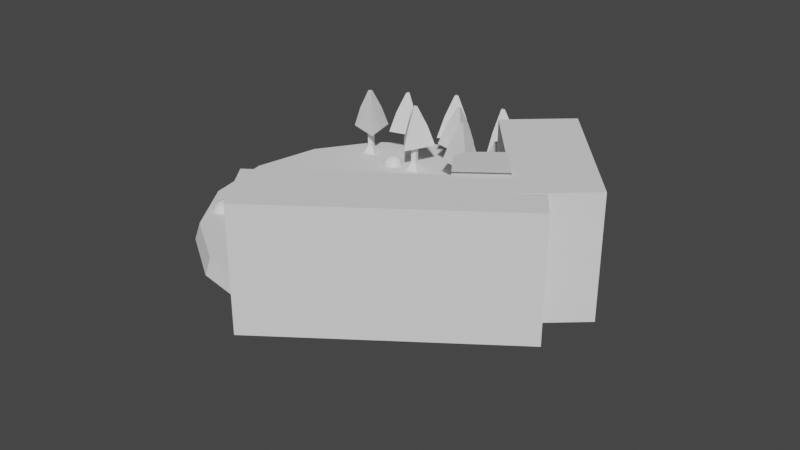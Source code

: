 # Source: stage.blend  (saved by Blender 3.4.6; exported with 4.5.12 LTS)
import bpy
from mathutils import Matrix  # noqa: F401  (used for matrix-valued properties, if any)

bpy.ops.wm.read_factory_settings(use_empty=True)
scene = bpy.context.scene
scene.name = 'Scene'

# ---- collections
col_collection = bpy.data.collections.new('Collection'); scene.collection.children.link(col_collection)
col_environment = bpy.data.collections.new('Environment'); scene.collection.children.link(col_environment)

# ---- materials (node trees are filled in below, after node groups)
mat_material = bpy.data.materials.new('Material')
mat_material.alpha_threshold = 0.0
mat_material.use_transparent_shadow = False
mat_material.roughness = 0.5
mat_material.line_color = (0.0, 0.0, 0.0, 1.0)

# ---- material node trees
mat_material.use_nodes = True; mat_material.node_tree.nodes.clear()
_N = mat_material.node_tree.nodes; _L = mat_material.node_tree.links
n0 = _N.new('ShaderNodeOutputMaterial'); n0.name = 'Material Output'; n0.location = (300, 300)
n1 = _N.new('ShaderNodeBsdfPrincipled'); n1.name = 'Principled BSDF'; n1.location = (10, 300)
n1.distribution = 'GGX'
n1.subsurface_method = 'RANDOM_WALK_SKIN'
n1.inputs[3].default_value = 1.45
n1.inputs[27].default_value = (0.0, 0.0, 0.0, 1.0)
n1.inputs[28].default_value = 1.0
_L.new(n1.outputs[0], n0.inputs[0])
n0.is_active_output = True

# ---- world
world_world = bpy.data.worlds.new('World'); scene.world = world_world
world_world.use_nodes = True; world_world.node_tree.nodes.clear()
_N = world_world.node_tree.nodes; _L = world_world.node_tree.links
n0 = _N.new('ShaderNodeOutputWorld'); n0.name = 'World Output'; n0.location = (300, 300)
n1 = _N.new('ShaderNodeBackground'); n1.name = 'Background'; n1.location = (10, 300)
n1.inputs[0].default_value = (0.05088, 0.05088, 0.05088, 1.0)
_L.new(n1.outputs[0], n0.inputs[0])
n0.is_active_output = True
world_world.color = (0.05088, 0.05088, 0.05088)
world_world.use_sun_shadow = False
world_world.sun_shadow_jitter_overblur = 0.0

# ---- meshes
me_suzanne = bpy.data.meshes.new('Suzanne')
me_suzanne.from_pydata([(0.1829, -0.32, 3.971), (0.209, -0.2874, 3.942), (0.2286, -0.2417, 3.925), (0.147, -0.258, 3.893), (0.147, -0.3005, 3.915), (0.147, -0.3266, 3.958), (0.1143, -0.3331, 3.971), (0.08491, -0.3102, 3.942), (0.06532, -0.2711, 3.925), (0.03266, -0.2743, 4.004), (0.05878, -0.3102, 4.004), (0.1012, -0.3331, 4.004), (0.1143, -0.3331, 4.039), (0.08491, -0.3102, 4.066), (0.06532, -0.2711, 4.085), (0.147, -0.258, 4.118), (0.147, -0.3005, 4.092), (0.147, -0.3266, 4.053), (0.1829, -0.32, 4.039), (0.209, -0.2874, 4.066), (0.2286, -0.2417, 4.085), (0.2613, -0.2351, 4.004), (0.2351, -0.2809, 4.004), (0.1959, -0.3168, 4.004), (0.1992, -0.3233, 4.004), (0.1861, -0.3266, 4.043), (0.147, -0.3364, 4.059), (0.111, -0.3429, 4.043), (0.09471, -0.3429, 4.004), (0.111, -0.3429, 3.968), (0.147, -0.3462, 4.004), (0.147, -0.3364, 3.951), (0.1861, -0.3266, 3.968), (0.0, -0.3102, 4.082), (0.0, -0.3429, 4.049), (0.0, -0.307, 3.618), (0.0, -0.3266, 3.768), (0.0, -0.3331, 3.824), (0.0, -0.3005, 3.579), (0.0, -0.2515, 4.072), (0.0, -0.2384, 4.141), (0.0, 0.2286, 4.278), (0.0, 0.356, 4.137), (0.0, 0.3462, 3.932), (0.0, 0.147, 3.742), (0.08491, -0.2351, 3.824), (0.1306, -0.2384, 3.719), (0.147, -0.2384, 3.612), (0.1535, -0.2221, 3.53), (0.1372, -0.2188, 3.507), (0.07511, -0.2319, 3.497), (0.0, -0.2417, 3.491), (0.1829, -0.2221, 3.844), (0.2645, -0.2253, 3.886), (0.3462, -0.1861, 3.964), (0.3592, -0.2482, 4.082), (0.2972, -0.2613, 4.105), (0.2057, -0.2874, 4.154), (0.1339, -0.307, 4.219), (0.06532, -0.3168, 4.203), (0.02613, -0.3135, 4.108), (0.06858, -0.3233, 4.075), (0.05225, -0.32, 4.03), (0.08491, -0.3102, 3.942), (0.1568, -0.2939, 3.909), (0.2057, -0.2809, 3.928), (0.2613, -0.2711, 3.981), (0.2678, -0.2711, 4.026), (0.2515, -0.2776, 4.059), (0.1796, -0.3005, 4.085), (0.1045, -0.3168, 4.098), (0.0, -0.307, 3.582), (0.04572, -0.307, 3.602), (0.04899, -0.2972, 3.553), (0.02613, -0.2907, 3.533), (0.0, -0.2874, 3.53), (0.0, -0.3135, 3.821), (0.0, -0.3102, 3.844), (0.04246, -0.3102, 3.84), (0.05225, -0.3135, 3.808), (0.03592, -0.3102, 3.781), (0.1666, -0.2809, 3.883), (0.258, -0.2613, 3.925), (0.3037, -0.2515, 3.987), (0.3102, -0.2743, 4.059), (0.2874, -0.3037, 4.075), (0.1829, -0.3331, 4.131), (0.1306, -0.3494, 4.17), (0.08491, -0.356, 4.16), (0.04246, -0.3527, 4.082), (0.05225, -0.3396, 3.86), (0.08818, -0.2972, 3.716), (0.1045, -0.2874, 3.608), (0.111, -0.2776, 3.559), (0.09797, -0.2645, 3.52), (0.06858, -0.2645, 3.514), (0.0, -0.2678, 3.507), (0.0, -0.3037, 3.922), (0.0, -0.32, 3.991), (0.1372, -0.3102, 4.102), (0.06858, -0.3135, 3.961), (0.05552, -0.3168, 3.991), (0.04899, -0.307, 3.615), (0.03266, -0.3135, 3.716), (0.0, -0.3135, 3.716), (0.0, -0.3102, 3.765), (0.03919, -0.3266, 3.788), (0.05552, -0.3331, 3.808), (0.04572, -0.3266, 3.847), (0.01633, -0.3266, 3.85), (0.0, -0.3462, 3.817), (0.01959, -0.3396, 3.84), (0.03919, -0.3396, 3.837), (0.04572, -0.3462, 3.808), (0.03266, -0.3364, 3.798), (0.0, -0.3364, 3.781), (0.1078, -0.2319, 3.772), (0.06858, -0.2972, 3.801), (0.07511, -0.2972, 3.772), (0.09797, -0.2319, 3.798), (0.0, -0.2874, 3.537), (0.01959, -0.2874, 3.54), (0.03919, -0.2972, 3.559), (0.03919, -0.3037, 3.592), (0.0, -0.2743, 3.576), (0.03919, -0.2776, 3.589), (0.03919, -0.2678, 3.563), (0.01959, -0.2645, 3.546), (0.0, -0.2645, 3.543), (0.07185, -0.3266, 3.994), (0.07838, -0.3233, 3.968), (0.1404, -0.3168, 4.082), (0.1143, -0.3233, 4.079), (0.1764, -0.3233, 4.069), (0.2351, -0.2907, 4.049), (0.2449, -0.2874, 4.023), (0.2417, -0.2841, 3.984), (0.1992, -0.3005, 3.945), (0.1568, -0.3102, 3.928), (0.09471, -0.3266, 3.948), (0.07511, -0.3266, 4.026), (0.08818, -0.3266, 4.059), (0.09797, -0.3168, 4.053), (0.08164, -0.3168, 4.026), (0.1012, -0.3168, 3.955), (0.1568, -0.3037, 3.938), (0.1927, -0.2939, 3.951), (0.2286, -0.2809, 3.991), (0.2319, -0.2809, 4.02), (0.2221, -0.2841, 4.043), (0.1731, -0.3135, 4.066), (0.1176, -0.32, 4.069), (0.1404, -0.3135, 4.072), (0.08491, -0.3135, 3.974), (0.08164, -0.3135, 3.997), (0.04572, -0.2547, 4.095), (0.08164, -0.258, 4.18), (0.1404, -0.2482, 4.19), (0.2025, -0.2319, 4.134), (0.2841, -0.2057, 4.092), (0.3331, -0.1927, 4.072), (0.3233, -0.1568, 3.971), (0.2515, -0.1731, 3.902), (0.1829, -0.1959, 3.863), (0.0, -0.1208, 4.278), (0.0, 0.03266, 4.314), (0.0, 0.2809, 3.821), (0.0, -0.07838, 3.71), (0.0, -0.1927, 3.494), (0.0, -0.1437, 3.566), (0.0, -0.1339, 3.664), (0.0, -0.1176, 3.7), (0.356, -0.02286, 4.0), (0.3592, 0.01959, 4.036), (0.3233, 0.1829, 4.013), (0.1927, 0.2939, 4.085), (0.307, -0.02939, 3.883), (0.2482, 0.06858, 3.85), (0.2678, 0.1796, 3.899), (0.1404, 0.2776, 3.925), (0.09797, -0.1698, 3.755), (0.07511, -0.1078, 3.729), (0.1208, -0.16, 3.605), (0.1045, -0.1633, 3.693), (0.1372, -0.1666, 3.52), (0.05878, -0.1535, 3.586), (0.05225, -0.1502, 3.677), (0.06858, -0.1829, 3.507), (0.09144, -0.1796, 3.785), (0.08818, -0.1959, 3.808), (0.08491, -0.209, 3.83), (0.08818, -0.06858, 3.739), (0.1241, 0.111, 3.772), (0.1437, 0.2253, 3.84), (0.1894, 0.16, 4.265), (0.1894, 0.02939, 4.291), (0.1894, -0.09797, 4.258), (0.1927, -0.1796, 4.121), (0.3037, -0.1404, 4.072), (0.2645, -0.1176, 4.092), (0.2678, -0.02286, 4.196), (0.3331, -0.05225, 4.137), (0.3331, 0.04899, 4.16), (0.2678, 0.08164, 4.216), (0.2678, 0.1861, 4.186), (0.3331, 0.1502, 4.128), (0.258, 0.2449, 4.039), (0.2025, 0.2286, 3.912), (0.3429, 0.08491, 4.039), (0.1698, -0.06205, 3.83), (0.1796, 0.08818, 3.821), (0.3723, 0.09797, 4.072), (0.3233, 0.05225, 3.844), (0.4343, 0.1372, 3.86), (0.5356, 0.1796, 3.925), (0.565, 0.1764, 4.036), (0.516, 0.1764, 4.115), (0.4278, 0.1306, 4.102), (0.4246, 0.1208, 4.075), (0.4964, 0.1633, 4.085), (0.5291, 0.1698, 4.023), (0.5062, 0.1698, 3.935), (0.4311, 0.1274, 3.886), (0.3462, 0.05552, 3.873), (0.3854, 0.09144, 4.053), (0.3952, 0.1208, 4.03), (0.369, 0.08818, 3.893), (0.4343, 0.1535, 3.902), (0.4964, 0.1861, 3.942), (0.516, 0.1861, 4.007), (0.4899, 0.1829, 4.053), (0.4278, 0.1502, 4.046), (0.3527, 0.08818, 4.023), (0.3494, 0.1143, 3.974), (0.3168, 0.1143, 3.942), (0.3429, 0.1143, 3.938), (0.3527, 0.1143, 3.909), (0.3396, 0.1143, 3.896), (0.3037, 0.02939, 3.902), (0.3005, 0.07185, 3.893), (0.3005, 0.07838, 3.919), (0.3331, 0.08818, 3.987), (0.3723, 0.111, 4.004), (0.3723, 0.1339, 4.0), (0.3396, 0.1339, 3.896), (0.356, 0.1339, 3.909), (0.3462, 0.1339, 3.935), (0.32, 0.1339, 3.942), (0.3527, 0.1339, 3.974), (0.4343, 0.1731, 4.039), (0.4964, 0.2025, 4.046), (0.5258, 0.2057, 4.004), (0.5062, 0.2025, 3.938), (0.4376, 0.1764, 3.902), (0.369, 0.111, 3.896), (0.3984, 0.1437, 4.023), (0.3723, 0.1372, 3.948), (0.3919, 0.1404, 3.928), (0.418, 0.1535, 3.955), (0.4017, 0.147, 3.974), (0.4246, 0.1568, 4.0), (0.4409, 0.16, 3.981), (0.4637, 0.1633, 3.991), (0.4539, 0.1633, 4.017), (0.4278, 0.2025, 4.085), (0.5225, 0.2286, 4.098), (0.5715, 0.209, 4.026), (0.5487, 0.2221, 3.925), (0.4343, 0.2057, 3.866), (0.3298, 0.1372, 3.85), (0.3592, 0.16, 4.062), (0.4173, -0.099, 2.507), (0.4173, -0.1937, 3.435), (0.4173, 0.4645, 2.507), (0.4173, 0.3697, 3.435), (0.4173, 0.3815, 1.854), (0.4173, -0.1419, 2.063), (0.3959, 0.1816, 0.9341), (0.3959, 0.2398, 2.08), (0.3959, -0.1642, 1.039), (0.3959, -0.1061, 2.08), (0.05314, 0.1816, 0.9341), (0.05314, 0.2398, 2.08), (0.05314, -0.1642, 1.039), (0.05314, -0.1061, 2.08), (0.3959, -0.1133, -0.02194), (0.3959, 0.208, 0.106), (0.05314, -0.1133, -0.02194), (0.05314, 0.208, 0.106), (2.492e-07, 0.4645, 2.507), (2.492e-07, 0.3697, 3.435), (2.492e-07, -0.099, 2.507), (2.492e-07, -0.1937, 3.435), (2.492e-07, 0.3815, 1.854), (2.492e-07, -0.1419, 2.063), (0.3104, 0.00572, 3.306), (0.5243, -0.04668, 3.554), (0.3104, 0.3174, 3.306), (0.5243, 0.265, 3.554), (0.5243, 0.265, 3.554), (0.3104, 0.3174, 3.306), (0.3104, 0.00572, 3.306), (0.5243, -0.04668, 3.554), (0.7908, 0.265, 3.324), (0.5769, 0.3174, 3.076), (0.5769, 0.00572, 3.076), (0.7908, -0.04668, 3.324), (1.026, 0.265, 2.81), (0.8608, 0.3174, 2.621), (0.8608, 0.00572, 2.621), (1.026, -0.04668, 2.81), (1.268, 0.265, 2.067), (1.048, 0.3174, 2.003), (1.048, 0.00572, 2.003), (1.268, -0.04668, 2.067)], [], [(23, 0, 1, 22), (22, 1, 2, 21), (1, 4, 3, 2), (0, 5, 4, 1), (5, 6, 7, 4), (4, 7, 8, 3), (7, 10, 9, 8), (6, 11, 10, 7), (11, 12, 13, 10), (10, 13, 14, 9), (13, 16, 15, 14), (12, 17, 16, 13), (17, 18, 19, 16), (16, 19, 20, 15), (19, 22, 21, 20), (18, 23, 22, 19), (23, 18, 25, 24), (18, 17, 26, 25), (17, 12, 27, 26), (12, 11, 28, 27), (11, 6, 29, 28), (6, 5, 31, 29), (5, 0, 32, 31), (0, 23, 24, 32), (30, 32, 24), (31, 32, 30), (30, 29, 31), (30, 28, 29), (30, 27, 28), (30, 26, 27), (30, 25, 26), (30, 24, 25), (50, 95, 96, 51), (49, 94, 95, 50), (48, 93, 94, 49), (47, 92, 93, 48), (46, 91, 92, 47), (45, 52, 81, 90), (52, 53, 82, 81), (53, 54, 83, 82), (54, 55, 84, 83), (55, 56, 85, 84), (56, 57, 86, 85), (57, 58, 87, 86), (58, 59, 88, 87), (59, 60, 89, 88), (60, 33, 34, 89), (61, 70, 88, 89), (70, 99, 87, 88), (69, 86, 87, 99), (68, 85, 86, 69), (67, 84, 85, 68), (66, 83, 84, 67), (65, 82, 83, 66), (64, 81, 82, 65), (63, 90, 81, 64), (63, 100, 97, 90), (61, 89, 34, 62), (62, 34, 98, 101), (97, 100, 101, 98), (74, 75, 96, 95), (73, 74, 95, 94), (72, 73, 94, 93), (91, 103, 102, 92), (72, 93, 92, 102), (80, 105, 104, 103), (102, 103, 104, 35), (71, 72, 102, 35), (79, 107, 106, 80), (78, 108, 107, 79), (77, 109, 108, 78), (76, 37, 109, 77), (105, 80, 106, 36), (36, 106, 114, 115), (37, 110, 111, 109), (109, 111, 112, 108), (108, 112, 113, 107), (107, 113, 114, 106), (110, 113, 112, 111), (110, 115, 114, 113), (77, 78, 90, 97), (78, 79, 117, 90), (79, 80, 118, 117), (80, 103, 91, 118), (46, 116, 118, 91), (116, 119, 117, 118), (45, 90, 117, 119), (72, 71, 38, 123), (73, 72, 123, 122), (74, 73, 122, 121), (75, 74, 121, 120), (120, 121, 127, 128), (121, 122, 126, 127), (122, 123, 125, 126), (123, 38, 124, 125), (124, 128, 127, 125), (125, 127, 126), (101, 100, 130, 129), (62, 101, 129, 140), (61, 62, 140, 141), (100, 63, 139, 130), (63, 64, 138, 139), (64, 65, 137, 138), (65, 66, 136, 137), (66, 67, 135, 136), (67, 68, 134, 135), (68, 69, 133, 134), (69, 99, 131, 133), (99, 70, 132, 131), (70, 61, 141, 132), (132, 141, 142, 151), (131, 132, 151, 152), (133, 131, 152, 150), (134, 133, 150, 149), (135, 134, 149, 148), (136, 135, 148, 147), (137, 136, 147, 146), (138, 137, 146, 145), (139, 138, 145, 144), (130, 139, 144, 153), (141, 140, 143, 142), (140, 129, 154, 143), (129, 130, 153, 154), (33, 60, 155, 39), (60, 59, 156, 155), (59, 58, 157, 156), (58, 57, 158, 157), (57, 56, 159, 158), (56, 55, 160, 159), (55, 54, 161, 160), (54, 53, 162, 161), (53, 52, 163, 162), (170, 171, 181, 186), (169, 170, 186, 185), (168, 169, 185, 187), (50, 51, 168, 187), (49, 50, 187, 184), (48, 49, 184, 182), (47, 48, 182, 183), (182, 185, 186, 183), (182, 184, 187, 185), (180, 183, 186, 181), (46, 47, 183, 180), (116, 188, 189, 119), (46, 180, 188, 116), (45, 119, 189, 190), (45, 190, 163, 52), (43, 179, 193, 166), (166, 193, 192, 44), (44, 192, 191, 167), (167, 191, 181, 171), (180, 181, 191, 188), (161, 162, 176, 172), (42, 175, 179, 43), (164, 196, 195, 165), (165, 195, 194, 41), (41, 194, 175, 42), (159, 160, 198, 199), (199, 198, 201, 200), (200, 201, 202, 203), (203, 202, 205, 204), (174, 206, 204, 205), (175, 194, 204, 206), (194, 195, 203, 204), (195, 196, 200, 203), (196, 197, 199, 200), (158, 159, 199, 197), (40, 197, 196, 164), (155, 156, 157, 158), (155, 158, 197, 40), (39, 155, 40), (160, 161, 172, 198), (172, 173, 201, 198), (173, 208, 202, 201), (174, 205, 202, 208), (191, 192, 210, 209), (176, 209, 210, 177), (162, 163, 209, 176), (163, 189, 188, 209), (188, 191, 209), (163, 190, 189), (174, 178, 207, 206), (175, 206, 207, 179), (177, 210, 207, 178), (192, 193, 207, 210), (179, 207, 193), (217, 211, 224, 218), (217, 218, 219, 216), (216, 219, 220, 215), (215, 220, 221, 214), (214, 221, 222, 213), (213, 222, 223, 212), (222, 227, 226, 223), (221, 228, 227, 222), (220, 229, 228, 221), (219, 230, 229, 220), (218, 231, 230, 219), (218, 224, 225, 231), (176, 177, 239, 238), (177, 212, 223, 239), (172, 176, 238, 173), (208, 232, 224, 211), (223, 226, 237, 239), (236, 240, 239, 237), (234, 240, 236, 235), (233, 241, 240, 234), (232, 241, 233, 242), (224, 232, 242, 225), (173, 241, 232, 208), (173, 238, 240, 241), (238, 239, 240), (225, 242, 243, 255), (242, 233, 248, 243), (233, 234, 247, 248), (234, 235, 246, 247), (235, 236, 245, 246), (236, 237, 244, 245), (237, 226, 254, 244), (231, 225, 255, 249), (230, 231, 249, 250), (229, 230, 250, 251), (228, 229, 251, 252), (227, 228, 252, 253), (226, 227, 253, 254), (246, 245, 257, 256), (256, 257, 258, 259), (259, 258, 261, 260), (260, 261, 262, 263), (249, 255, 260, 263), (243, 259, 260, 255), (243, 248, 256, 259), (246, 256, 248, 247), (244, 254, 257, 245), (253, 258, 257, 254), (252, 261, 258, 253), (251, 262, 261, 252), (250, 263, 262, 251), (249, 263, 250), (213, 212, 269, 268), (214, 213, 268, 267), (215, 214, 267, 266), (216, 215, 266, 265), (217, 216, 265, 264), (211, 217, 264, 270), (264, 268, 269, 270), (264, 265, 267, 268), (265, 266, 267), (174, 208, 211, 270), (174, 270, 269, 178), (177, 178, 269, 212), (289, 290, 274, 273), (273, 274, 272, 271), (273, 271, 276, 275), (293, 275, 276, 294), (289, 273, 275, 293), (277, 278, 280, 279), (279, 280, 284, 283), (283, 284, 282, 281), (281, 282, 278, 277), (283, 281, 288, 287), (284, 280, 278, 282), (285, 287, 288, 286), (281, 277, 286, 288), (279, 283, 287, 285), (277, 279, 285, 286), (271, 291, 294, 276), (274, 290, 292, 272), (271, 272, 292, 291), (297, 295, 296, 298), (299, 302, 306, 303), (298, 296, 302, 299), (297, 298, 299, 300), (296, 295, 301, 302), (295, 297, 300, 301), (304, 303, 307, 308), (300, 299, 303, 304), (302, 301, 305, 306), (301, 300, 304, 305), (310, 309, 313, 314), (306, 305, 309, 310), (305, 304, 308, 309), (303, 306, 310, 307), (312, 311, 314, 313), (309, 308, 312, 313), (307, 310, 314, 311), (308, 307, 311, 312)])
_uv = me_suzanne.uv_layers.new(name='UVMap')
_uv.uv.foreach_set('vector', [0.891, 0.5901, 0.8706, 0.5896, 0.8601, 0.5601, 0.9046, 0.5594, 0.9046, 0.5594, 0.8601, 0.5601, 0.853, 0.5216, 0.9202, 0.5245, 0.8601, 0.5601, 0.8289, 0.5908, 0.7985, 0.5695, 0.853, 0.5216, 0.8706, 0.5896, 0.8544, 0.6048, 0.8289, 0.5908, 0.8601, 0.5601, 0.8544, 0.6048, 0.8541, 0.6255, 0.8282, 0.6334, 0.8289, 0.5908, 0.8289, 0.5908, 0.8282, 0.6334, 0.791, 0.6454, 0.7985, 0.5695, 0.8282, 0.6334, 0.8552, 0.6685, 0.8424, 0.7025, 0.791, 0.6454, 0.8541, 0.6255, 0.8675, 0.6423, 0.8552, 0.6685, 0.8282, 0.6334, 0.8675, 0.6423, 0.8905, 0.6419, 0.9004, 0.667, 0.8552, 0.6685, 0.8552, 0.6685, 0.9004, 0.667, 0.9189, 0.6997, 0.8424, 0.7025, 0.9004, 0.667, 0.9319, 0.6368, 0.9684, 0.6453, 0.9189, 0.6997, 0.8905, 0.6419, 0.9059, 0.6279, 0.9319, 0.6368, 0.9004, 0.667, 0.9059, 0.6279, 0.9062, 0.6057, 0.9337, 0.593, 0.9319, 0.6368, 0.9319, 0.6368, 0.9337, 0.593, 0.9684, 0.5738, 0.9684, 0.6453, 0.9337, 0.593, 0.9046, 0.5594, 0.9202, 0.5245, 0.9684, 0.5738, 0.9062, 0.6057, 0.891, 0.5901, 0.9046, 0.5594, 0.9337, 0.593, 0.891, 0.5901, 0.9062, 0.6057, 0.9024, 0.6079, 0.8896, 0.5933, 0.9062, 0.6057, 0.9059, 0.6279, 0.8998, 0.6263, 0.9024, 0.6079, 0.9059, 0.6279, 0.8905, 0.6419, 0.8878, 0.6365, 0.8998, 0.6263, 0.8905, 0.6419, 0.8675, 0.6423, 0.8709, 0.6352, 0.8878, 0.6365, 0.8675, 0.6423, 0.8541, 0.6255, 0.8599, 0.6239, 0.8709, 0.6352, 0.8541, 0.6255, 0.8544, 0.6048, 0.8597, 0.6082, 0.8599, 0.6239, 0.8544, 0.6048, 0.8706, 0.5896, 0.8717, 0.594, 0.8597, 0.6082, 0.8706, 0.5896, 0.891, 0.5901, 0.8896, 0.5933, 0.8717, 0.594, 0.8794, 0.6165, 0.8717, 0.594, 0.8896, 0.5933, 0.8597, 0.6082, 0.8717, 0.594, 0.8794, 0.6165, 0.8794, 0.6165, 0.8599, 0.6239, 0.8597, 0.6082, 0.8794, 0.6165, 0.8709, 0.6352, 0.8599, 0.6239, 0.8794, 0.6165, 0.8878, 0.6365, 0.8709, 0.6352, 0.8794, 0.6165, 0.8998, 0.6263, 0.8878, 0.6365, 0.8794, 0.6165, 0.9024, 0.6079, 0.8998, 0.6263, 0.8794, 0.6165, 0.8896, 0.5933, 0.9024, 0.6079, 0.5403, 0.05381, 0.5364, 0.06207, 0.5189, 0.05968, 0.5189, 0.05029, 0.5519, 0.05834, 0.5428, 0.06409, 0.5364, 0.06207, 0.5403, 0.05381, 0.5551, 0.0619, 0.5463, 0.07267, 0.5428, 0.06409, 0.5519, 0.05834, 0.5638, 0.07659, 0.5483, 0.08489, 0.5463, 0.07267, 0.5551, 0.0619, 0.5831, 0.1085, 0.5556, 0.1217, 0.5483, 0.08489, 0.5638, 0.07659, 0.6055, 0.1651, 0.6474, 0.2005, 0.6215, 0.2278, 0.5531, 0.2096, 0.6474, 0.2005, 0.6764, 0.2332, 0.6648, 0.2532, 0.6215, 0.2278, 0.6764, 0.2332, 0.7153, 0.2654, 0.6839, 0.28, 0.6648, 0.2532, 0.7153, 0.2654, 0.7073, 0.3101, 0.6875, 0.3115, 0.6839, 0.28, 0.7073, 0.3101, 0.6974, 0.3327, 0.6768, 0.3239, 0.6875, 0.3115, 0.6974, 0.3327, 0.6628, 0.3725, 0.6391, 0.3573, 0.6768, 0.3239, 0.6628, 0.3725, 0.6268, 0.3958, 0.6183, 0.3752, 0.6391, 0.3573, 0.6268, 0.3958, 0.6048, 0.3978, 0.6008, 0.3779, 0.6183, 0.3752, 0.6048, 0.3978, 0.5531, 0.3905, 0.5597, 0.357, 0.6008, 0.3779, 0.5531, 0.3905, 0.5219, 0.386, 0.5211, 0.3439, 0.5597, 0.357, 0.5773, 0.3402, 0.5998, 0.3448, 0.6008, 0.3779, 0.5597, 0.357, 0.5998, 0.3448, 0.6155, 0.342, 0.6183, 0.3752, 0.6008, 0.3779, 0.6345, 0.3323, 0.6391, 0.3573, 0.6183, 0.3752, 0.6155, 0.342, 0.6624, 0.3128, 0.6768, 0.3239, 0.6391, 0.3573, 0.6345, 0.3323, 0.6684, 0.298, 0.6875, 0.3115, 0.6768, 0.3239, 0.6624, 0.3128, 0.6641, 0.2779, 0.6839, 0.28, 0.6875, 0.3115, 0.6684, 0.298, 0.6392, 0.253, 0.6648, 0.2532, 0.6839, 0.28, 0.6641, 0.2779, 0.614, 0.2427, 0.6215, 0.2278, 0.6648, 0.2532, 0.6392, 0.253, 0.5729, 0.2586, 0.5531, 0.2096, 0.6215, 0.2278, 0.614, 0.2427, 0.5729, 0.2586, 0.5639, 0.272, 0.5198, 0.2489, 0.5531, 0.2096, 0.5773, 0.3402, 0.5597, 0.357, 0.5211, 0.3439, 0.5585, 0.3166, 0.5585, 0.3166, 0.5211, 0.3439, 0.5203, 0.2948, 0.5569, 0.2912, 0.5198, 0.2489, 0.5639, 0.272, 0.5569, 0.2912, 0.5203, 0.2948, 0.5255, 0.06897, 0.5189, 0.0679, 0.5189, 0.05968, 0.5364, 0.06207, 0.5312, 0.07383, 0.5255, 0.06897, 0.5364, 0.06207, 0.5428, 0.06409, 0.531, 0.08743, 0.5312, 0.07383, 0.5428, 0.06409, 0.5463, 0.07267, 0.5556, 0.1217, 0.532, 0.1277, 0.5327, 0.09092, 0.5483, 0.08489, 0.531, 0.08743, 0.5463, 0.07267, 0.5483, 0.08489, 0.5327, 0.09092, 0.5381, 0.1584, 0.519, 0.1517, 0.5189, 0.1284, 0.532, 0.1277, 0.5327, 0.09092, 0.532, 0.1277, 0.5189, 0.1284, 0.5189, 0.09395, 0.5189, 0.08518, 0.531, 0.08743, 0.5327, 0.09092, 0.5189, 0.09395, 0.5484, 0.1736, 0.538, 0.176, 0.5352, 0.1668, 0.5381, 0.1584, 0.5443, 0.1934, 0.5372, 0.1876, 0.538, 0.176, 0.5484, 0.1736, 0.5198, 0.2008, 0.5288, 0.1918, 0.5372, 0.1876, 0.5443, 0.1934, 0.5176, 0.1906, 0.5191, 0.1854, 0.5288, 0.1918, 0.5198, 0.2008, 0.519, 0.1517, 0.5381, 0.1584, 0.5352, 0.1668, 0.519, 0.159, 0.519, 0.159, 0.5352, 0.1668, 0.5311, 0.1716, 0.519, 0.1656, 0.5191, 0.1854, 0.5191, 0.1795, 0.5282, 0.1863, 0.5288, 0.1918, 0.5288, 0.1918, 0.5282, 0.1863, 0.5335, 0.1842, 0.5372, 0.1876, 0.5372, 0.1876, 0.5335, 0.1842, 0.5334, 0.1767, 0.538, 0.176, 0.538, 0.176, 0.5334, 0.1767, 0.5311, 0.1716, 0.5352, 0.1668, 0.5191, 0.1795, 0.5334, 0.1767, 0.5335, 0.1842, 0.5282, 0.1863, 0.5191, 0.1795, 0.519, 0.1656, 0.5311, 0.1716, 0.5334, 0.1767, 0.5198, 0.2008, 0.5443, 0.1934, 0.5531, 0.2096, 0.5198, 0.2489, 0.5443, 0.1934, 0.5484, 0.1736, 0.5616, 0.1678, 0.5531, 0.2096, 0.5484, 0.1736, 0.5381, 0.1584, 0.5595, 0.1493, 0.5616, 0.1678, 0.5381, 0.1584, 0.532, 0.1277, 0.5556, 0.1217, 0.5595, 0.1493, 0.5831, 0.1085, 0.5961, 0.1334, 0.5595, 0.1493, 0.5556, 0.1217, 0.5961, 0.1334, 0.6012, 0.1479, 0.5616, 0.1678, 0.5595, 0.1493, 0.6055, 0.1651, 0.5531, 0.2096, 0.5616, 0.1678, 0.6012, 0.1479, 0.531, 0.08743, 0.5189, 0.08518, 0.5189, 0.08387, 0.5289, 0.08496, 0.5312, 0.07383, 0.531, 0.08743, 0.5289, 0.08496, 0.529, 0.07543, 0.5255, 0.06897, 0.5312, 0.07383, 0.529, 0.07543, 0.5238, 0.07051, 0.5189, 0.0679, 0.5255, 0.06897, 0.5238, 0.07051, 0.5189, 0.06947, 0.5189, 0.06947, 0.5238, 0.07051, 0.5216, 0.07497, 0.5189, 0.07426, 0.5238, 0.07051, 0.529, 0.07543, 0.5242, 0.07669, 0.5216, 0.07497, 0.529, 0.07543, 0.5289, 0.08496, 0.5246, 0.07989, 0.5242, 0.07669, 0.5289, 0.08496, 0.5189, 0.08387, 0.5189, 0.07933, 0.5246, 0.07989, 0.5189, 0.07933, 0.5189, 0.07426, 0.5216, 0.07497, 0.5246, 0.07989, 0.5246, 0.07989, 0.5216, 0.07497, 0.5242, 0.07669, 0.5569, 0.2912, 0.5639, 0.272, 0.5718, 0.2773, 0.5684, 0.2929, 0.5585, 0.3166, 0.5569, 0.2912, 0.5684, 0.2929, 0.5731, 0.3114, 0.5773, 0.3402, 0.5585, 0.3166, 0.5731, 0.3114, 0.5849, 0.3277, 0.5639, 0.272, 0.5729, 0.2586, 0.5807, 0.2666, 0.5718, 0.2773, 0.5729, 0.2586, 0.614, 0.2427, 0.6117, 0.2557, 0.5807, 0.2666, 0.614, 0.2427, 0.6392, 0.253, 0.6325, 0.2629, 0.6117, 0.2557, 0.6392, 0.253, 0.6641, 0.2779, 0.6537, 0.28, 0.6325, 0.2629, 0.6641, 0.2779, 0.6684, 0.298, 0.6561, 0.2976, 0.6537, 0.28, 0.6684, 0.298, 0.6624, 0.3128, 0.6528, 0.3102, 0.6561, 0.2976, 0.6624, 0.3128, 0.6345, 0.3323, 0.629, 0.3239, 0.6528, 0.3102, 0.6345, 0.3323, 0.6155, 0.342, 0.6144, 0.332, 0.629, 0.3239, 0.6155, 0.342, 0.5998, 0.3448, 0.601, 0.3336, 0.6144, 0.332, 0.5998, 0.3448, 0.5773, 0.3402, 0.5849, 0.3277, 0.601, 0.3336, 0.601, 0.3336, 0.5849, 0.3277, 0.5906, 0.3215, 0.6018, 0.3285, 0.6144, 0.332, 0.601, 0.3336, 0.6018, 0.3285, 0.6133, 0.3271, 0.629, 0.3239, 0.6144, 0.332, 0.6133, 0.3271, 0.6269, 0.3205, 0.6528, 0.3102, 0.629, 0.3239, 0.6269, 0.3205, 0.6462, 0.3064, 0.6561, 0.2976, 0.6528, 0.3102, 0.6462, 0.3064, 0.6495, 0.2962, 0.6537, 0.28, 0.6561, 0.2976, 0.6495, 0.2962, 0.6478, 0.2835, 0.6325, 0.2629, 0.6537, 0.28, 0.6478, 0.2835, 0.6298, 0.2673, 0.6117, 0.2557, 0.6325, 0.2629, 0.6298, 0.2673, 0.6126, 0.2616, 0.5807, 0.2666, 0.6117, 0.2557, 0.6126, 0.2616, 0.5852, 0.271, 0.5718, 0.2773, 0.5807, 0.2666, 0.5852, 0.271, 0.5781, 0.2819, 0.5849, 0.3277, 0.5731, 0.3114, 0.5795, 0.3093, 0.5906, 0.3215, 0.5731, 0.3114, 0.5684, 0.2929, 0.5775, 0.2938, 0.5795, 0.3093, 0.5684, 0.2929, 0.5718, 0.2773, 0.5781, 0.2819, 0.5775, 0.2938, 0.5219, 0.386, 0.5531, 0.3905, 0.5532, 0.4331, 0.523, 0.4336, 0.5531, 0.3905, 0.6048, 0.3978, 0.6098, 0.4315, 0.5532, 0.4331, 0.6048, 0.3978, 0.6268, 0.3958, 0.6482, 0.4193, 0.6098, 0.4315, 0.6268, 0.3958, 0.6628, 0.3725, 0.6921, 0.3883, 0.6482, 0.4193, 0.6628, 0.3725, 0.6974, 0.3327, 0.7263, 0.3418, 0.6921, 0.3883, 0.6974, 0.3327, 0.7073, 0.3101, 0.7359, 0.3121, 0.7263, 0.3418, 0.7073, 0.3101, 0.7153, 0.2654, 0.7299, 0.2564, 0.7359, 0.3121, 0.7153, 0.2654, 0.6764, 0.2332, 0.6982, 0.2169, 0.7299, 0.2564, 0.6764, 0.2332, 0.6474, 0.2005, 0.6631, 0.1907, 0.6982, 0.2169, 0.6269, 0.01561, 0.6494, 0.02238, 0.6605, 0.07608, 0.6214, 0.04809, 0.5675, 0.000144, 0.6269, 0.01561, 0.6214, 0.04809, 0.5772, 0.0328, 0.5189, 0.02489, 0.5675, 0.000144, 0.5772, 0.0328, 0.5474, 0.04172, 0.5403, 0.05381, 0.5189, 0.05029, 0.5189, 0.02489, 0.5474, 0.04172, 0.5519, 0.05834, 0.5403, 0.05381, 0.5474, 0.04172, 0.5581, 0.05387, 0.5551, 0.0619, 0.5519, 0.05834, 0.5581, 0.05387, 0.577, 0.058, 0.5638, 0.07659, 0.5551, 0.0619, 0.577, 0.058, 0.6117, 0.07827, 0.577, 0.058, 0.5772, 0.0328, 0.6214, 0.04809, 0.6117, 0.07827, 0.577, 0.058, 0.5581, 0.05387, 0.5474, 0.04172, 0.5772, 0.0328, 0.6267, 0.1114, 0.6117, 0.07827, 0.6214, 0.04809, 0.6605, 0.07608, 0.5831, 0.1085, 0.5638, 0.07659, 0.6117, 0.07827, 0.6267, 0.1114, 0.5961, 0.1334, 0.6295, 0.1305, 0.6235, 0.1468, 0.6012, 0.1479, 0.5831, 0.1085, 0.6267, 0.1114, 0.6295, 0.1305, 0.5961, 0.1334, 0.6055, 0.1651, 0.6012, 0.1479, 0.6235, 0.1468, 0.6193, 0.1598, 0.6055, 0.1651, 0.6193, 0.1598, 0.6631, 0.1907, 0.6474, 0.2005, 0.9459, 0.07957, 0.8862, 0.1218, 0.8491, 0.09973, 0.8918, 0.03692, 0.8918, 0.03692, 0.8491, 0.09973, 0.7885, 0.08083, 0.8056, 0.01079, 0.8056, 0.01079, 0.7885, 0.08083, 0.687, 0.0772, 0.6724, 0.0222, 0.6724, 0.0222, 0.687, 0.0772, 0.6605, 0.07608, 0.6494, 0.02238, 0.6267, 0.1114, 0.6605, 0.07608, 0.687, 0.0772, 0.6295, 0.1305, 0.7299, 0.2564, 0.6982, 0.2169, 0.7602, 0.1932, 0.789, 0.2333, 0.9945, 0.1677, 0.9091, 0.1833, 0.8862, 0.1218, 0.9459, 0.07957, 0.9117, 0.4024, 0.8629, 0.3386, 0.8941, 0.3019, 0.9629, 0.3448, 0.9629, 0.3448, 0.8941, 0.3019, 0.9154, 0.2598, 0.9999, 0.2546, 0.9999, 0.2546, 0.9154, 0.2598, 0.9091, 0.1833, 0.9945, 0.1677, 0.7495, 0.3347, 0.7359, 0.3121, 0.7663, 0.3008, 0.7892, 0.3137, 0.7892, 0.3137, 0.7663, 0.3008, 0.8153, 0.2764, 0.8462, 0.2934, 0.8462, 0.2934, 0.8153, 0.2764, 0.845, 0.2564, 0.8735, 0.2659, 0.8735, 0.2659, 0.845, 0.2564, 0.8591, 0.2282, 0.887, 0.2338, 0.8424, 0.1952, 0.875, 0.1847, 0.887, 0.2338, 0.8591, 0.2282, 0.9091, 0.1833, 0.9154, 0.2598, 0.887, 0.2338, 0.875, 0.1847, 0.9154, 0.2598, 0.8941, 0.3019, 0.8735, 0.2659, 0.887, 0.2338, 0.8941, 0.3019, 0.8629, 0.3386, 0.8462, 0.2934, 0.8735, 0.2659, 0.8629, 0.3386, 0.7943, 0.3641, 0.7892, 0.3137, 0.8462, 0.2934, 0.7702, 0.3795, 0.7495, 0.3347, 0.7892, 0.3137, 0.7943, 0.3641, 0.8455, 0.45, 0.7943, 0.3641, 0.8629, 0.3386, 0.9117, 0.4024, 0.8159, 0.4454, 0.7706, 0.4443, 0.7557, 0.4186, 0.7702, 0.3795, 0.8159, 0.4454, 0.7702, 0.3795, 0.7943, 0.3641, 0.8455, 0.45, 0.8198, 0.4681, 0.8159, 0.4454, 0.8455, 0.45, 0.7359, 0.3121, 0.7299, 0.2564, 0.789, 0.2333, 0.7663, 0.3008, 0.789, 0.2333, 0.8096, 0.2339, 0.8153, 0.2764, 0.7663, 0.3008, 0.8096, 0.2339, 0.8293, 0.2196, 0.845, 0.2564, 0.8153, 0.2764, 0.8424, 0.1952, 0.8591, 0.2282, 0.845, 0.2564, 0.8293, 0.2196, 0.687, 0.0772, 0.7885, 0.08083, 0.7865, 0.1176, 0.7155, 0.1397, 0.7602, 0.1932, 0.7155, 0.1397, 0.7865, 0.1176, 0.7855, 0.1523, 0.6982, 0.2169, 0.6631, 0.1907, 0.7155, 0.1397, 0.7602, 0.1932, 0.6631, 0.1907, 0.6235, 0.1468, 0.6295, 0.1305, 0.7155, 0.1397, 0.6295, 0.1305, 0.687, 0.0772, 0.7155, 0.1397, 0.6631, 0.1907, 0.6193, 0.1598, 0.6235, 0.1468, 0.8424, 0.1952, 0.8374, 0.1564, 0.8582, 0.1378, 0.875, 0.1847, 0.9091, 0.1833, 0.875, 0.1847, 0.8582, 0.1378, 0.8862, 0.1218, 0.7855, 0.1523, 0.7865, 0.1176, 0.8582, 0.1378, 0.8374, 0.1564, 0.7885, 0.08083, 0.8491, 0.09973, 0.8582, 0.1378, 0.7865, 0.1176, 0.8862, 0.1218, 0.8582, 0.1378, 0.8491, 0.09973, 0.5062, 0.9049, 0.4324, 0.8949, 0.4388, 0.8702, 0.4911, 0.8817, 0.5062, 0.9049, 0.4911, 0.8817, 0.5728, 0.8605, 0.6048, 0.8799, 0.6048, 0.8799, 0.5728, 0.8605, 0.5864, 0.794, 0.62, 0.7916, 0.62, 0.7916, 0.5864, 0.794, 0.549, 0.7464, 0.5638, 0.7392, 0.5638, 0.7392, 0.549, 0.7464, 0.5003, 0.7117, 0.5083, 0.6977, 0.5083, 0.6977, 0.5003, 0.7117, 0.4386, 0.6807, 0.4348, 0.6589, 0.5003, 0.7117, 0.5057, 0.7309, 0.453, 0.7, 0.4386, 0.6807, 0.549, 0.7464, 0.5429, 0.7558, 0.5057, 0.7309, 0.5003, 0.7117, 0.5864, 0.794, 0.5681, 0.7874, 0.5429, 0.7558, 0.549, 0.7464, 0.5728, 0.8605, 0.5555, 0.8264, 0.5681, 0.7874, 0.5864, 0.794, 0.4911, 0.8817, 0.5012, 0.8444, 0.5555, 0.8264, 0.5728, 0.8605, 0.4911, 0.8817, 0.4388, 0.8702, 0.4578, 0.84, 0.5012, 0.8444, 0.7602, 0.1932, 0.7855, 0.1523, 0.796, 0.177, 0.7832, 0.1874, 0.391, 0.6119, 0.4348, 0.6589, 0.4386, 0.6807, 0.3948, 0.6861, 0.789, 0.2333, 0.7602, 0.1932, 0.7832, 0.1874, 0.8096, 0.2339, 0.3917, 0.8621, 0.4016, 0.8415, 0.4388, 0.8702, 0.4324, 0.8949, 0.4386, 0.6807, 0.453, 0.7, 0.435, 0.7183, 0.3948, 0.6861, 0.4337, 0.7297, 0.3847, 0.7103, 0.3948, 0.6861, 0.435, 0.7183, 0.411, 0.7477, 0.3847, 0.7103, 0.4337, 0.7297, 0.4278, 0.7428, 0.4181, 0.7849, 0.3847, 0.7954, 0.3847, 0.7103, 0.411, 0.7477, 0.4016, 0.8415, 0.3847, 0.7954, 0.4181, 0.7849, 0.4313, 0.8175, 0.4388, 0.8702, 0.4016, 0.8415, 0.4313, 0.8175, 0.4578, 0.84, 0.8096, 0.2339, 0.8163, 0.2031, 0.8251, 0.2098, 0.8293, 0.2196, 0.8096, 0.2339, 0.7832, 0.1874, 0.8022, 0.1846, 0.8163, 0.2031, 0.7832, 0.1874, 0.796, 0.177, 0.8022, 0.1846, 0.4578, 0.84, 0.4313, 0.8175, 0.4485, 0.8046, 0.4734, 0.8247, 0.4313, 0.8175, 0.4181, 0.7849, 0.4359, 0.7796, 0.4485, 0.8046, 0.4181, 0.7849, 0.411, 0.7477, 0.4237, 0.7542, 0.4359, 0.7796, 0.411, 0.7477, 0.4278, 0.7428, 0.4379, 0.7498, 0.4237, 0.7542, 0.4278, 0.7428, 0.4337, 0.7297, 0.4454, 0.732, 0.4379, 0.7498, 0.4337, 0.7297, 0.435, 0.7183, 0.441, 0.7244, 0.4454, 0.732, 0.435, 0.7183, 0.453, 0.7, 0.4553, 0.7137, 0.441, 0.7244, 0.5012, 0.8444, 0.4578, 0.84, 0.4734, 0.8247, 0.5125, 0.8288, 0.5555, 0.8264, 0.5012, 0.8444, 0.5125, 0.8288, 0.5509, 0.8118, 0.5681, 0.7874, 0.5555, 0.8264, 0.5509, 0.8118, 0.5521, 0.7877, 0.5429, 0.7558, 0.5681, 0.7874, 0.5521, 0.7877, 0.5394, 0.7645, 0.5057, 0.7309, 0.5429, 0.7558, 0.5394, 0.7645, 0.5084, 0.7431, 0.453, 0.7, 0.5057, 0.7309, 0.5084, 0.7431, 0.4553, 0.7137, 0.4379, 0.7498, 0.4454, 0.732, 0.4708, 0.7484, 0.4548, 0.7617, 0.4548, 0.7617, 0.4708, 0.7484, 0.4889, 0.7705, 0.4754, 0.7839, 0.4754, 0.7839, 0.4889, 0.7705, 0.5037, 0.7876, 0.4945, 0.8025, 0.4945, 0.8025, 0.5037, 0.7876, 0.5186, 0.7916, 0.5168, 0.8073, 0.5125, 0.8288, 0.4734, 0.8247, 0.4945, 0.8025, 0.5168, 0.8073, 0.4485, 0.8046, 0.4754, 0.7839, 0.4945, 0.8025, 0.4734, 0.8247, 0.4485, 0.8046, 0.4359, 0.7796, 0.4548, 0.7617, 0.4754, 0.7839, 0.4379, 0.7498, 0.4548, 0.7617, 0.4359, 0.7796, 0.4237, 0.7542, 0.441, 0.7244, 0.4553, 0.7137, 0.4708, 0.7484, 0.4454, 0.732, 0.5084, 0.7431, 0.4889, 0.7705, 0.4708, 0.7484, 0.4553, 0.7137, 0.5394, 0.7645, 0.5037, 0.7876, 0.4889, 0.7705, 0.5084, 0.7431, 0.5521, 0.7877, 0.5186, 0.7916, 0.5037, 0.7876, 0.5394, 0.7645, 0.5509, 0.8118, 0.5168, 0.8073, 0.5186, 0.7916, 0.5521, 0.7877, 0.5125, 0.8288, 0.5168, 0.8073, 0.5509, 0.8118, 0.5083, 0.6977, 0.4348, 0.6589, 0.4841, 0.6288, 0.5434, 0.6835, 0.5638, 0.7392, 0.5083, 0.6977, 0.5434, 0.6835, 0.5811, 0.7269, 0.62, 0.7916, 0.5638, 0.7392, 0.5811, 0.7269, 0.6167, 0.76, 0.7075, 0.7599, 0.62, 0.7916, 0.6167, 0.76, 0.6606, 0.7412, 0.7455, 0.6521, 0.7075, 0.7599, 0.6606, 0.7412, 0.6773, 0.6704, 0.7408, 0.5724, 0.7455, 0.6521, 0.6773, 0.6704, 0.6714, 0.5927, 0.6773, 0.6704, 0.5434, 0.6835, 0.4841, 0.6288, 0.6714, 0.5927, 0.6773, 0.6704, 0.6606, 0.7412, 0.5811, 0.7269, 0.5434, 0.6835, 0.6606, 0.7412, 0.6167, 0.76, 0.5811, 0.7269, 0.8424, 0.1952, 0.8293, 0.2196, 0.8346, 0.2069, 0.8347, 0.207, 0.6204, 0.5657, 0.6714, 0.5927, 0.4841, 0.6288, 0.4981, 0.5523, 0.391, 0.6119, 0.4981, 0.5523, 0.4841, 0.6288, 0.4348, 0.6589, 0.375, 0.375, 0.625, 0.375, 0.625, 0.5, 0.375, 0.5, 0.375, 0.5, 0.625, 0.5, 0.625, 0.75, 0.375, 0.75, 0.375, 0.5, 0.375, 0.75, 0.375, 0.75, 0.375, 0.5, 0.25, 0.5, 0.375, 0.5, 0.375, 0.75, 0.25, 0.75, 0.375, 0.375, 0.375, 0.5, 0.375, 0.5, 0.375, 0.375, 0.375, 0.0, 0.625, 0.0, 0.625, 0.25, 0.375, 0.25, 0.375, 0.25, 0.625, 0.25, 0.625, 0.5, 0.375, 0.5, 0.375, 0.5, 0.625, 0.5, 0.625, 0.75, 0.375, 0.75, 0.375, 0.75, 0.625, 0.75, 0.625, 1.0, 0.375, 1.0, 0.375, 0.5, 0.375, 0.75, 0.375, 0.75, 0.375, 0.5, 0.625, 0.5, 0.875, 0.5, 0.875, 0.75, 0.625, 0.75, 0.125, 0.5, 0.375, 0.5, 0.375, 0.75, 0.125, 0.75, 0.375, 0.75, 0.375, 1.0, 0.375, 1.0, 0.375, 0.75, 0.375, 0.25, 0.375, 0.5, 0.375, 0.5, 0.375, 0.25, 0.375, 0.0, 0.375, 0.25, 0.375, 0.25, 0.375, 0.0, 0.375, 0.75, 0.375, 0.875, 0.375, 0.875, 0.375, 0.75, 0.625, 0.5, 0.75, 0.5, 0.75, 0.75, 0.625, 0.75, 0.375, 0.75, 0.625, 0.75, 0.625, 0.875, 0.375, 0.875, 0.375, 0.5, 0.375, 0.75, 0.625, 0.75, 0.625, 0.5, 0.625, 0.5, 0.625, 0.75, 0.625, 0.75, 0.625, 0.5, 0.625, 0.5, 0.625, 0.75, 0.625, 0.75, 0.625, 0.5, 0.375, 0.5, 0.625, 0.5, 0.625, 0.5, 0.375, 0.5, 0.625, 0.75, 0.375, 0.75, 0.375, 0.75, 0.625, 0.75, 0.375, 0.75, 0.375, 0.5, 0.375, 0.5, 0.375, 0.75, 0.375, 0.5, 0.625, 0.5, 0.625, 0.5, 0.375, 0.5, 0.375, 0.5, 0.625, 0.5, 0.625, 0.5, 0.375, 0.5, 0.625, 0.75, 0.375, 0.75, 0.375, 0.75, 0.625, 0.75, 0.375, 0.75, 0.375, 0.5, 0.375, 0.5, 0.375, 0.75, 0.625, 0.75, 0.375, 0.75, 0.375, 0.75, 0.625, 0.75, 0.625, 0.75, 0.375, 0.75, 0.375, 0.75, 0.625, 0.75, 0.375, 0.75, 0.375, 0.5, 0.375, 0.5, 0.375, 0.75, 0.625, 0.5, 0.625, 0.75, 0.625, 0.75, 0.625, 0.5, 0.375, 0.5, 0.625, 0.5, 0.625, 0.75, 0.375, 0.75, 0.375, 0.75, 0.375, 0.5, 0.375, 0.5, 0.375, 0.75, 0.625, 0.5, 0.625, 0.75, 0.625, 0.75, 0.625, 0.5, 0.375, 0.5, 0.625, 0.5, 0.625, 0.5, 0.375, 0.5])
me_suzanne.update()
me_cube = bpy.data.meshes.new('Cube')
me_cube.from_pydata([(-0.7105, 5.496, 10.04), (-0.9097, 6.987, -0.6043), (-7.03, 1.081, 4.319), (-7.03, 1.081, -0.6043), (-5.124, 5.496, 10.04), (-5.124, 6.987, -0.6043), (-5.124, 3.282, 10.04), (-0.9097, 6.987, 4.319), (-5.124, 3.282, 4.319), (-5.124, 6.987, 4.319), (-5.163, 10.77, 10.04), (-0.8584, 11.33, 10.04), (-1.058, 11.33, 6.465), (-5.163, 10.77, 6.465), (0.08702, 4.166, 10.04), (-5.124, 1.921, 10.04), (-5.124, 1.921, 4.319), (-7.207, 3.26, 4.319), (-2.323, -1.481, 4.319), (-2.323, -1.481, 10.04), (-7.207, 6.987, 4.319), (-1.047, -1.481, 10.04), (-7.207, 3.26, -0.6043), (-7.207, 6.987, -0.6043), (4.763, -0.5564, 4.141), (6.46, -0.7294, 5.911), (-3.117, -3.407, 4.319), (-3.117, -3.407, -0.6043), (6.46, -3.685, -0.6043), (-5.124, 3.282, 8.802), (-5.124, 7.542, 8.802), (-1.058, 11.33, 8.802), (-5.163, 10.77, 8.802), (-5.124, 1.921, 8.802), (-2.323, -1.481, 8.802), (-1.047, -1.481, 8.802), (4.763, -0.5564, 6.69), (-5.993, 3.282, 8.802), (-5.993, 3.282, 10.04), (-5.993, 5.496, 10.04), (-5.923, 1.579, 10.04), (-6.001, 10.75, 10.04), (-5.923, 1.579, 8.802), (-2.646, -2.288, 8.802), (-2.646, -2.288, 10.04), (-1.054, -2.35, 8.802), (-1.054, -2.35, 10.04), (-5.993, 5.496, 8.802), (-6.001, 10.75, 8.802), (-7.207, 7.542, 10.04), (-7.207, 10.7, 10.04), (-7.207, 7.542, 8.802), (-7.207, 10.7, 8.802), (1.571, 3.465, 10.04), (1.136, -1.528, 4.319), (2.224, -1.499, 10.04), (2.224, -1.499, 8.802), (0.06245, -2.368, 10.04), (0.06245, -2.368, 8.802), (6.46, -3.685, 4.319), (6.46, -2.196, 4.602), (-3.826, 5.496, 10.04), (2.246, -0.1385, 10.04), (-3.826, 3.282, 10.04), (6.46, 3.335, 10.04), (-1.025, -0.1205, 10.04), (6.439, 11.76, 10.04), (6.154, 11.44, 10.76), (0.2233, 4.297, 10.76), (1.524, 3.658, 10.76), (6.175, 3.554, 10.76), (-0.6542, 11.01, 10.76), (-0.5063, 5.43, 10.76), (0.1171, -3.52, 4.319), (3.2, -3.634, 4.319), (3.63, -3.634, -0.6043), (-0.2762, -3.52, -0.6043), (6.46, -1.602, 5.041), (6.154, 11.44, 17.53), (0.2233, 4.297, 17.53), (1.524, 3.658, 17.53), (6.175, 3.554, 17.53), (-0.6542, 11.01, 17.53), (-0.5063, 5.43, 17.53), (6.154, 11.44, 18.03), (0.2233, 4.297, 18.03), (1.524, 3.658, 18.03), (6.175, 3.554, 18.03), (-0.6542, 11.01, 18.03), (-0.5063, 5.43, 18.03), (4.579, 3.884, 9.268), (3.207, -0.335, 10.04), (6.46, 0.6003, 6.716), (4.297, -1.602, 4.319), (6.46, 0.5077, 5.788), (2.916, -1.745, 6.701), (3.092, -1.293, 9.675), (4.038, 3.399, 10.04), (4.745, 0.686, 9.268), (6.46, 3.839, 9.268), (7.405, 6.987, -0.6043), (7.405, 6.987, 4.319), (7.257, 11.33, 6.465)], [], [(61, 4, 6, 63), (4, 10, 41, 39), (6, 4, 39, 38), (2, 3, 27, 26), (63, 6, 15), (32, 10, 11, 31), (7, 9, 13, 12), (4, 61, 11, 10), (33, 16, 18, 34), (76, 73, 26, 27), (29, 8, 16, 33), (65, 19, 21), (18, 16, 2, 26), (93, 59, 60), (63, 15, 19, 65), (34, 18, 54, 35), (5, 9, 7, 1), (17, 22, 3, 2), (62, 55, 96, 91), (56, 54, 93, 95), (54, 18, 26, 73), (8, 9, 20, 17), (93, 54, 74, 59), (22, 17, 20, 23), (16, 8, 17, 2), (55, 21, 46, 57), (94, 92, 36, 24), (21, 19, 44, 46), (34, 35, 45, 43), (32, 30, 47, 48), (64, 66, 67, 70), (13, 32, 31, 12), (9, 30, 32, 13), (66, 11, 71, 67), (8, 29, 30, 9), (37, 38, 39, 47), (39, 41, 50, 49), (44, 43, 45, 46), (38, 37, 42, 40), (40, 42, 43, 44), (30, 29, 37, 47), (29, 33, 42, 37), (19, 15, 40, 44), (33, 34, 43, 42), (15, 6, 38, 40), (58, 56, 55, 57), (10, 32, 48, 41), (51, 49, 50, 52), (41, 48, 52, 50), (48, 47, 51, 52), (47, 39, 49, 51), (35, 56, 58, 45), (46, 45, 58, 57), (56, 95, 96, 55), (35, 54, 56), (65, 21, 55, 62), (11, 0, 72, 71), (0, 14, 68, 72), (25, 93, 60, 77), (0, 11, 61), (99, 90, 98, 92), (14, 0, 61, 63), (14, 63, 65), (53, 14, 65, 62), (67, 71, 72), (68, 67, 72), (69, 67, 68), (53, 97, 69), (14, 53, 69, 68), (73, 74, 54), (74, 75, 28, 59), (9, 5, 23, 20), (83, 78, 79), (79, 78, 80), (82, 78, 83), (80, 78, 81), (89, 85, 84), (85, 86, 84), (88, 89, 84), (86, 87, 84), (79, 80, 86, 85), (80, 81, 87, 86), (83, 79, 85, 89), (82, 83, 89, 88), (91, 97, 53, 62), (98, 36, 92), (69, 70, 67), (69, 97, 64, 70), (94, 24, 93, 25), (24, 36, 95, 93), (36, 96, 95), (90, 99, 64, 97), (98, 90, 97, 91), (36, 98, 91, 96), (73, 76, 75, 74), (1, 7, 101, 100), (7, 12, 102, 101)])
_uv = me_cube.uv_layers.new(name='UVMap')
_uv.uv.foreach_set('vector', [0.625, 0.5, 0.875, 0.5, 0.875, 0.75, 0.625, 0.75, 0.875, 0.5, 0.875, 0.5, 0.875, 0.5, 0.875, 0.5, 0.875, 0.75, 0.875, 0.5, 0.875, 0.5, 0.875, 0.75, 0.522, 0.0, 0.375, 0.0, 0.375, 0.0, 0.522, 0.0, 0.625, 0.75, 0.875, 0.75, 0.875, 0.75, 0.5827, 0.25, 0.625, 0.25, 0.625, 0.5, 0.5827, 0.5, 0.522, 0.5, 0.522, 0.25, 0.522, 0.25, 0.522, 0.5, 0.875, 0.5, 0.625, 0.5, 0.625, 0.5, 0.875, 0.5, 0.5827, 0.0, 0.522, 0.0, 0.522, 0.0, 0.5827, 0.0, 0.375, 0.0, 0.522, 0.0, 0.5002, 0.0, 0.375, 0.0, 0.5827, 0.0, 0.522, 0.0, 0.522, 0.0, 0.5827, 0.0, 0.625, 0.75, 0.875, 0.75, 0.875, 0.75, 0.522, 0.0, 0.522, 0.0, 0.522, 0.0, 0.522, 0.0, 0.522, 0.0, 0.522, 0.0, 0.522, 0.0, 0.625, 0.75, 0.875, 0.75, 0.875, 0.75, 0.625, 0.75, 0.5827, 0.0, 0.522, 0.0, 0.522, 0.0, 0.5827, 0.0, 0.375, 0.25, 0.522, 0.25, 0.522, 0.5, 0.375, 0.5, 0.522, 0.0, 0.375, 0.0, 0.375, 0.0, 0.522, 0.0, 0.625, 0.75, 0.875, 0.75, 0.875, 0.75, 0.625, 0.75, 0.5827, 0.0, 0.522, 0.0, 0.522, 0.0, 0.5827, 0.0, 0.522, 0.0, 0.522, 0.0, 0.522, 0.0, 0.522, 0.0, 0.522, 0.0, 0.522, 0.25, 0.522, 0.25, 0.522, 0.0, 0.522, 0.0, 0.522, 0.0, 0.522, 0.0, 0.522, 0.0, 0.375, 0.0, 0.522, 0.0, 0.522, 0.25, 0.375, 0.25, 0.522, 0.0, 0.522, 0.0, 0.522, 0.0, 0.522, 0.0, 0.875, 0.75, 0.875, 0.75, 0.875, 0.75, 0.875, 0.75, 0.5333, 0.7852, 0.5827, 0.7852, 0.5827, 0.9648, 0.5304, 0.9648, 0.875, 0.75, 0.875, 0.75, 0.875, 0.75, 0.875, 0.75, 0.5827, 0.0, 0.5827, 0.0, 0.5827, 0.0, 0.5827, 0.0, 0.5827, 0.25, 0.5827, 0.25, 0.5827, 0.25, 0.5827, 0.25, 0.625, 0.75, 0.625, 0.75, 0.625, 0.75, 0.625, 0.75, 0.522, 0.25, 0.5827, 0.25, 0.5827, 0.5, 0.522, 0.5, 0.522, 0.25, 0.5827, 0.25, 0.5827, 0.25, 0.522, 0.25, 0.625, 0.5, 0.625, 0.5, 0.625, 0.5, 0.625, 0.5, 0.522, 0.0, 0.5827, 0.0, 0.5827, 0.25, 0.522, 0.25, 0.5827, 0.0, 0.625, 0.0, 0.625, 0.25, 0.5827, 0.25, 0.875, 0.5, 0.875, 0.5, 0.875, 0.5, 0.875, 0.5, 0.625, 0.0, 0.5827, 0.0, 0.5827, 0.0, 0.625, 0.0, 0.625, 0.0, 0.5827, 0.0, 0.5827, 0.0, 0.625, 0.0, 0.625, 0.0, 0.5827, 0.0, 0.5827, 0.0, 0.625, 0.0, 0.5827, 0.25, 0.5827, 0.0, 0.5827, 0.0, 0.5827, 0.25, 0.5827, 0.0, 0.5827, 0.0, 0.5827, 0.0, 0.5827, 0.0, 0.875, 0.75, 0.875, 0.75, 0.875, 0.75, 0.875, 0.75, 0.5827, 0.0, 0.5827, 0.0, 0.5827, 0.0, 0.5827, 0.0, 0.875, 0.75, 0.875, 0.75, 0.875, 0.75, 0.875, 0.75, 0.5827, 0.0, 0.5827, 0.0, 0.5827, 0.0, 0.5827, 0.0, 0.625, 0.25, 0.5827, 0.25, 0.5827, 0.25, 0.625, 0.25, 0.5827, 0.25, 0.625, 0.25, 0.625, 0.25, 0.5827, 0.25, 0.625, 0.25, 0.5827, 0.25, 0.5827, 0.25, 0.625, 0.25, 0.5827, 0.25, 0.5827, 0.25, 0.5827, 0.25, 0.5827, 0.25, 0.5827, 0.25, 0.625, 0.25, 0.625, 0.25, 0.5827, 0.25, 0.5827, 0.0, 0.5827, 0.0, 0.5827, 0.0, 0.5827, 0.0, 0.625, 0.0, 0.5827, 0.0, 0.5827, 0.0, 0.625, 0.0, 0.5827, 0.0, 0.5827, 0.0, 0.5827, 0.0, 0.5827, 0.0, 0.5827, 0.0, 0.522, 0.0, 0.5827, 0.0, 0.625, 0.75, 0.875, 0.75, 0.875, 0.75, 0.625, 0.75, 0.625, 0.5, 0.625, 0.605, 0.625, 0.605, 0.625, 0.5, 0.625, 0.605, 0.625, 0.75, 0.625, 0.75, 0.625, 0.605, 0.375, 1.0, 0.522, 1.0, 0.522, 1.0, 0.5002, 1.0, 0.625, 0.605, 0.625, 0.5, 0.625, 0.5, 0.625, 0.75, 0.625, 0.75, 0.6202, 0.75, 0.625, 0.75, 0.625, 0.75, 0.625, 0.605, 0.625, 0.5, 0.625, 0.75, 0.625, 0.75, 0.625, 0.75, 0.625, 0.75, 0.625, 0.75, 0.625, 0.75, 0.625, 0.75, 0.625, 0.75, 0.625, 0.5, 0.625, 0.5, 0.625, 0.605, 0.625, 0.75, 0.625, 0.6026, 0.625, 0.605, 0.625, 0.75, 0.625, 0.75, 0.625, 0.75, 0.625, 0.75, 0.625, 0.75, 0.625, 0.75, 0.625, 0.75, 0.625, 0.75, 0.625, 0.75, 0.625, 0.75, 0.522, 0.0, 0.522, 0.0, 0.522, 0.0, 0.522, 0.0, 0.375, 0.0, 0.375, 0.0, 0.522, 0.0, 0.522, 0.25, 0.375, 0.25, 0.375, 0.25, 0.522, 0.25, 0.625, 0.605, 0.625, 0.6026, 0.625, 0.75, 0.625, 0.75, 0.625, 0.75, 0.625, 0.75, 0.625, 0.5, 0.625, 0.5, 0.625, 0.605, 0.625, 0.75, 0.625, 0.75, 0.625, 0.75, 0.625, 0.605, 0.625, 0.75, 0.625, 0.6026, 0.625, 0.75, 0.625, 0.75, 0.625, 0.75, 0.625, 0.5, 0.625, 0.605, 0.625, 0.5, 0.625, 0.75, 0.625, 0.75, 0.625, 0.75, 0.625, 0.75, 0.625, 0.75, 0.625, 0.75, 0.625, 0.75, 0.625, 0.75, 0.625, 0.75, 0.625, 0.75, 0.625, 0.75, 0.625, 0.605, 0.625, 0.75, 0.625, 0.75, 0.625, 0.605, 0.625, 0.5, 0.625, 0.605, 0.625, 0.605, 0.625, 0.5, 0.625, 0.75, 0.625, 0.75, 0.625, 0.75, 0.625, 0.75, 0.6202, 0.75, 0.8536, 0.75, 0.6449, 0.75, 0.625, 0.75, 0.625, 0.75, 0.625, 0.75, 0.625, 0.75, 0.625, 0.75, 0.625, 0.75, 0.625, 0.75, 0.5333, 0.7852, 0.5304, 0.9648, 0.522, 1.0, 0.522, 0.75, 0.5304, 0.9648, 0.5827, 0.9648, 0.5827, 1.0, 0.522, 1.0, 0.625, 0.9648, 0.625, 1.0, 0.5827, 1.0, 0.625, 0.75, 0.625, 0.75, 0.625, 0.75, 0.625, 0.75, 0.6202, 0.75, 0.625, 0.75, 0.625, 0.75, 0.625, 0.75, 0.8536, 0.75, 0.6202, 0.75, 0.625, 0.75, 0.875, 0.75, 0.522, 0.0, 0.375, 0.0, 0.375, 0.0, 0.522, 0.0, 0.375, 0.5, 0.522, 0.5, 0.522, 0.5, 0.375, 0.5, 0.522, 0.5, 0.522, 0.5, 0.522, 0.5, 0.522, 0.5])
me_cube.materials.append(mat_material)
me_cube.use_mirror_vertex_groups = False
me_cube.update()
me_cube_001 = bpy.data.meshes.new('Cube.001')
me_cube_001.from_pydata([(-3.055, 2.433, -0.6518), (-3.055, 2.433, 6.567), (-3.055, 3.019, -0.6518), (-3.055, 3.019, 6.567), (-2.469, 2.433, -0.6518), (-2.469, 2.433, 6.567), (-2.469, 3.019, -0.6518), (-2.469, 3.019, 6.567)], [], [(0, 1, 3, 2), (2, 3, 7, 6), (6, 7, 5, 4), (4, 5, 1, 0)])
_uv = me_cube_001.uv_layers.new(name='UVMap')
_uv.uv.foreach_set('vector', [0.375, 0.0, 0.625, 0.0, 0.625, 0.25, 0.375, 0.25, 0.375, 0.25, 0.625, 0.25, 0.625, 0.5, 0.375, 0.5, 0.375, 0.5, 0.625, 0.5, 0.625, 0.75, 0.375, 0.75, 0.375, 0.75, 0.625, 0.75, 0.625, 1.0, 0.375, 1.0])
me_cube_001.materials.append(mat_material)
me_cube_001.use_mirror_vertex_groups = False
me_cube_001.update()
me_cylinder = bpy.data.meshes.new('Cylinder')
me_cylinder.from_pydata([(0.0, 2.289, -0.3637), (6.644e-08, 1.652, 0.166), (0.876, 2.115, -0.3637), (0.6321, 1.526, 0.166), (1.619, 1.619, -0.3637), (1.168, 1.168, 0.166), (2.115, 0.876, -0.3637), (1.526, 0.6321, 0.166), (2.289, 0.0, -0.3637), (1.652, 0.0, 0.166), (2.115, -0.876, -0.3637), (1.526, -0.6321, 0.166), (1.619, -1.619, -0.3637), (1.168, -1.168, 0.166), (0.876, -2.115, -0.3637), (0.6321, -1.526, 0.166), (0.0, -2.289, -0.3637), (6.644e-08, -1.652, 0.166), (-0.876, -2.115, -0.3637), (-0.6321, -1.526, 0.166), (-1.619, -1.619, -0.3637), (-1.168, -1.168, 0.166), (-2.115, -0.876, -0.3637), (-1.526, -0.6321, 0.166), (-2.289, 0.0, -0.3637), (-1.652, 0.0, 0.166), (-2.115, 0.876, -0.3637), (-1.526, 0.6321, 0.166), (-1.619, 1.619, -0.3637), (-1.168, 1.168, 0.166), (-0.876, 2.115, -0.3637), (-0.6321, 1.526, 0.166), (0.876, 2.115, 0.166), (0.0, 2.289, 0.166), (1.619, 1.619, 0.166), (2.115, 0.876, 0.166), (2.289, 0.0, 0.166), (2.115, -0.876, 0.166), (1.619, -1.619, 0.166), (0.876, -2.115, 0.166), (0.0, -2.289, 0.166), (-0.876, -2.115, 0.166), (-1.619, -1.619, 0.166), (-2.115, -0.876, 0.166), (-2.289, 0.0, 0.166), (-2.115, 0.876, 0.166), (-1.619, 1.619, 0.166), (-0.876, 2.115, 0.166), (-0.6321, 1.526, -10.44), (0.6321, 1.526, -10.44), (-1.168, 1.168, -10.44), (1.168, 1.168, -10.44), (-1.526, 0.6321, -10.44), (1.526, 0.6321, -10.44), (-1.652, 0.0, -10.44), (1.652, 0.0, -10.44), (-1.526, -0.6321, -10.44), (1.526, -0.6321, -10.44), (-1.168, -1.168, -10.44), (1.168, -1.168, -10.44), (-0.6321, -1.526, -10.44), (0.6321, -1.526, -10.44), (6.644e-08, 1.652, -10.44), (6.644e-08, -1.652, -10.44), (2.753e-08, 9.175e-09, -10.44)], [], [(0, 33, 32, 2), (2, 32, 34, 4), (4, 34, 35, 6), (6, 35, 36, 8), (8, 36, 37, 10), (10, 37, 38, 12), (12, 38, 39, 14), (14, 39, 40, 16), (16, 40, 41, 18), (18, 41, 42, 20), (20, 42, 43, 22), (22, 43, 44, 24), (24, 44, 45, 26), (26, 45, 46, 28), (28, 46, 47, 30), (30, 47, 33, 0), (13, 11, 57, 59), (27, 25, 54, 52), (11, 9, 55, 57), (25, 23, 56, 54), (9, 7, 53, 55), (23, 21, 58, 56), (7, 5, 51, 53), (21, 19, 60, 58), (1, 3, 32, 33), (3, 5, 34, 32), (5, 7, 35, 34), (7, 9, 36, 35), (9, 11, 37, 36), (11, 13, 38, 37), (13, 15, 39, 38), (15, 17, 40, 39), (17, 19, 41, 40), (19, 21, 42, 41), (21, 23, 43, 42), (23, 25, 44, 43), (25, 27, 45, 44), (27, 29, 46, 45), (29, 31, 47, 46), (31, 1, 33, 47), (52, 54, 64), (50, 52, 64), (48, 50, 64), (62, 48, 64), (49, 62, 64), (51, 49, 64), (56, 58, 64), (29, 27, 52, 50), (15, 13, 59, 61), (31, 29, 50, 48), (17, 15, 61, 63), (3, 1, 62, 49), (1, 31, 48, 62), (19, 17, 63, 60), (5, 3, 49, 51), (54, 56, 64), (58, 60, 64), (60, 63, 64), (63, 61, 64), (61, 59, 64), (59, 57, 64), (57, 55, 64), (55, 53, 64), (53, 51, 64)])
_uv = me_cylinder.uv_layers.new(name='UVMap')
_uv.uv.foreach_set('vector', [1.0, 0.5, 1.0, 1.0, 0.9375, 1.0, 0.9375, 0.5, 0.9375, 0.5, 0.9375, 1.0, 0.875, 1.0, 0.875, 0.5, 0.875, 0.5, 0.875, 1.0, 0.8125, 1.0, 0.8125, 0.5, 0.8125, 0.5, 0.8125, 1.0, 0.75, 1.0, 0.75, 0.5, 0.75, 0.5, 0.75, 1.0, 0.6875, 1.0, 0.6875, 0.5, 0.6875, 0.5, 0.6875, 1.0, 0.625, 1.0, 0.625, 0.5, 0.625, 0.5, 0.625, 1.0, 0.5625, 1.0, 0.5625, 0.5, 0.5625, 0.5, 0.5625, 1.0, 0.5, 1.0, 0.5, 0.5, 0.5, 0.5, 0.5, 1.0, 0.4375, 1.0, 0.4375, 0.5, 0.4375, 0.5, 0.4375, 1.0, 0.375, 1.0, 0.375, 0.5, 0.375, 0.5, 0.375, 1.0, 0.3125, 1.0, 0.3125, 0.5, 0.3125, 0.5, 0.3125, 1.0, 0.25, 1.0, 0.25, 0.5, 0.25, 0.5, 0.25, 1.0, 0.1875, 1.0, 0.1875, 0.5, 0.1875, 0.5, 0.1875, 1.0, 0.125, 1.0, 0.125, 0.5, 0.125, 0.5, 0.125, 1.0, 0.0625, 1.0, 0.0625, 0.5, 0.0625, 0.5, 0.0625, 1.0, 0.0, 1.0, 0.0, 0.5, 0.0, 0.0, 0.0, 0.0, 0.0, 0.0, 0.0, 0.0, 0.0, 0.0, 0.0, 0.0, 0.0, 0.0, 0.0, 0.0, 0.0, 0.0, 0.0, 0.0, 0.0, 0.0, 0.0, 0.0, 0.0, 0.0, 0.0, 0.0, 0.0, 0.0, 0.0, 0.0, 0.0, 0.0, 0.0, 0.0, 0.0, 0.0, 0.0, 0.0, 0.0, 0.0, 0.0, 0.0, 0.0, 0.0, 0.0, 0.0, 0.0, 0.0, 0.0, 0.0, 0.0, 0.0, 0.0, 0.0, 0.0, 0.0, 0.0, 0.0, 0.0, 0.0, 0.0, 0.0, 0.0, 0.0, 0.0, 0.0, 0.0, 0.0, 0.0, 0.0, 0.0, 0.0, 0.0, 0.0, 0.0, 0.0, 0.0, 0.0, 0.0, 0.0, 0.0, 0.0, 0.0, 0.0, 0.0, 0.0, 0.0, 0.0, 0.0, 0.0, 0.0, 0.0, 0.0, 0.0, 0.0, 0.0, 0.0, 0.0, 0.0, 0.0, 0.0, 0.0, 0.0, 0.0, 0.0, 0.0, 0.0, 0.0, 0.0, 0.0, 0.0, 0.0, 0.0, 0.0, 0.0, 0.0, 0.0, 0.0, 0.0, 0.0, 0.0, 0.0, 0.0, 0.0, 0.0, 0.0, 0.0, 0.0, 0.0, 0.0, 0.0, 0.0, 0.0, 0.0, 0.0, 0.0, 0.0, 0.0, 0.0, 0.0, 0.0, 0.0, 0.0, 0.0, 0.0, 0.0, 0.0, 0.0, 0.0, 0.0, 0.0, 0.0, 0.0, 0.0, 0.0, 0.0, 0.0, 0.0, 0.0, 0.0, 0.0, 0.0, 0.0, 0.0, 0.0, 0.0, 0.0, 0.0, 0.0, 0.0, 0.0, 0.0, 0.0, 0.0, 0.0, 0.0, 0.0, 0.0, 0.0, 0.0, 0.0, 0.0, 0.0, 0.0, 0.0, 0.0, 0.0, 0.0, 0.0, 0.0, 0.0, 0.0, 0.0, 0.0, 0.0, 0.0, 0.0, 0.0, 0.0, 0.0, 0.0, 0.0, 0.0, 0.0, 0.0, 0.0, 0.0, 0.0, 0.0, 0.0, 0.0, 0.0, 0.0, 0.0, 0.0, 0.0, 0.0, 0.0, 0.0, 0.0, 0.0, 0.0, 0.0, 0.0, 0.0, 0.0, 0.0, 0.0, 0.0, 0.0, 0.0, 0.0, 0.0, 0.0, 0.0, 0.0, 0.0, 0.0, 0.0, 0.0, 0.0, 0.0, 0.0, 0.0, 0.0, 0.0, 0.0, 0.0, 0.0, 0.0, 0.0, 0.0, 0.0, 0.0, 0.0, 0.0, 0.0, 0.0, 0.0, 0.0, 0.0, 0.0, 0.0, 0.0, 0.0, 0.0, 0.0, 0.0, 0.0, 0.0, 0.0, 0.0, 0.0, 0.0, 0.0, 0.0, 0.0, 0.0, 0.0, 0.0, 0.0, 0.0, 0.0, 0.0, 0.0, 0.0, 0.0, 0.0, 0.0, 0.0, 0.0, 0.0, 0.0, 0.0, 0.0, 0.0, 0.0, 0.0, 0.0, 0.0, 0.0, 0.0, 0.0, 0.0, 0.0, 0.0, 0.0, 0.0, 0.0, 0.0, 0.0, 0.0, 0.0, 0.0, 0.0, 0.0, 0.0, 0.0, 0.0, 0.0, 0.0, 0.0, 0.0, 0.0, 0.0, 0.0, 0.0, 0.0, 0.0, 0.0, 0.0, 0.0, 0.0, 0.0, 0.0, 0.0, 0.0, 0.0, 0.0, 0.0, 0.0, 0.0, 0.0, 0.0, 0.0, 0.0, 0.0, 0.0, 0.0, 0.0])
me_cylinder.update()
me_cube_002 = bpy.data.meshes.new('Cube.002')
me_cube_002.from_pydata([(-0.5322, -0.5322, -0.5322), (-0.5322, -0.5322, 0.5322), (-0.5322, 0.5322, -0.5322), (-0.5322, 0.5322, 0.5322), (0.5322, -0.5322, -0.5322), (0.5322, -0.5322, 0.5322), (0.5322, 0.5322, -0.5322), (0.5322, 0.5322, 0.5322)], [], [(0, 1, 3, 2), (2, 3, 7, 6), (6, 7, 5, 4), (4, 5, 1, 0), (2, 6, 4, 0), (7, 3, 1, 5)])
_uv = me_cube_002.uv_layers.new(name='UVMap')
_uv.uv.foreach_set('vector', [0.375, 0.0, 0.625, 0.0, 0.625, 0.25, 0.375, 0.25, 0.375, 0.25, 0.625, 0.25, 0.625, 0.5, 0.375, 0.5, 0.375, 0.5, 0.625, 0.5, 0.625, 0.75, 0.375, 0.75, 0.375, 0.75, 0.625, 0.75, 0.625, 1.0, 0.375, 1.0, 0.125, 0.5, 0.375, 0.5, 0.375, 0.75, 0.125, 0.75, 0.625, 0.5, 0.875, 0.5, 0.875, 0.75, 0.625, 0.75])
me_cube_002.update()
me_cube_004 = bpy.data.meshes.new('Cube.004')
me_cube_004.from_pydata([(-0.5322, -0.5322, -0.2876), (-0.5322, -0.5322, 0.2876), (-0.5322, 0.5322, -0.2876), (-0.5322, 0.5322, 0.2876), (0.5322, -0.5322, -0.2876), (0.5322, -0.5322, 0.2876), (0.5322, 0.5322, -0.2876), (0.5322, 0.5322, 0.2876)], [], [(0, 1, 3, 2), (2, 3, 7, 6), (6, 7, 5, 4), (4, 5, 1, 0), (2, 6, 4, 0), (7, 3, 1, 5)])
_uv = me_cube_004.uv_layers.new(name='UVMap')
_uv.uv.foreach_set('vector', [0.375, 0.0, 0.625, 0.0, 0.625, 0.25, 0.375, 0.25, 0.375, 0.25, 0.625, 0.25, 0.625, 0.5, 0.375, 0.5, 0.375, 0.5, 0.625, 0.5, 0.625, 0.75, 0.375, 0.75, 0.375, 0.75, 0.625, 0.75, 0.625, 1.0, 0.375, 1.0, 0.125, 0.5, 0.375, 0.5, 0.375, 0.75, 0.125, 0.75, 0.625, 0.5, 0.875, 0.5, 0.875, 0.75, 0.625, 0.75])
me_cube_004.update()
me_cube_005 = bpy.data.meshes.new('Cube.005')
me_cube_005.from_pydata([(-0.5322, -0.5322, -0.5322), (-0.5322, -0.5322, 0.5322), (-0.5322, 0.5322, -0.5322), (-0.5322, 0.5322, 0.5322), (0.5322, -0.5322, -0.5322), (0.5322, -0.5322, 0.5322), (0.5322, 0.5322, -0.5322), (0.5322, 0.5322, 0.5322)], [], [(0, 1, 3, 2), (2, 3, 7, 6), (6, 7, 5, 4), (4, 5, 1, 0), (2, 6, 4, 0), (7, 3, 1, 5)])
_uv = me_cube_005.uv_layers.new(name='UVMap')
_uv.uv.foreach_set('vector', [0.375, 0.0, 0.625, 0.0, 0.625, 0.25, 0.375, 0.25, 0.375, 0.25, 0.625, 0.25, 0.625, 0.5, 0.375, 0.5, 0.375, 0.5, 0.625, 0.5, 0.625, 0.75, 0.375, 0.75, 0.375, 0.75, 0.625, 0.75, 0.625, 1.0, 0.375, 1.0, 0.125, 0.5, 0.375, 0.5, 0.375, 0.75, 0.125, 0.75, 0.625, 0.5, 0.875, 0.5, 0.875, 0.75, 0.625, 0.75])
me_cube_005.update()
me_cube_006 = bpy.data.meshes.new('Cube.006')
me_cube_006.from_pydata([(-0.5322, -0.5322, -0.5322), (-0.5322, -0.5322, 0.5322), (-0.5322, 0.5322, -0.5322), (-0.5322, 0.5322, 0.5322), (0.5322, -0.5322, -0.5322), (0.5322, -0.5322, 0.5322), (0.5322, 0.5322, -0.5322), (0.5322, 0.5322, 0.5322)], [], [(0, 1, 3, 2), (2, 3, 7, 6), (6, 7, 5, 4), (4, 5, 1, 0), (2, 6, 4, 0), (7, 3, 1, 5)])
_uv = me_cube_006.uv_layers.new(name='UVMap')
_uv.uv.foreach_set('vector', [0.375, 0.0, 0.625, 0.0, 0.625, 0.25, 0.375, 0.25, 0.375, 0.25, 0.625, 0.25, 0.625, 0.5, 0.375, 0.5, 0.375, 0.5, 0.625, 0.5, 0.625, 0.75, 0.375, 0.75, 0.375, 0.75, 0.625, 0.75, 0.625, 1.0, 0.375, 1.0, 0.125, 0.5, 0.375, 0.5, 0.375, 0.75, 0.125, 0.75, 0.625, 0.5, 0.875, 0.5, 0.875, 0.75, 0.625, 0.75])
me_cube_006.update()
me_cube_008 = bpy.data.meshes.new('Cube.008')
me_cube_008.from_pydata([(-0.7674, -0.09547, -0.5322), (-0.7674, -0.09547, 0.5322), (-0.3896, 0.8997, -0.5322), (-0.3896, 0.8997, 0.5322), (0.2278, -0.4733, -0.5322), (0.2278, -0.4733, 0.5322), (0.6056, 0.5219, -0.5322), (0.6056, 0.5219, 0.5322)], [], [(0, 1, 3, 2), (2, 3, 7, 6), (6, 7, 5, 4), (4, 5, 1, 0), (2, 6, 4, 0), (7, 3, 1, 5)])
_uv = me_cube_008.uv_layers.new(name='UVMap')
_uv.uv.foreach_set('vector', [0.375, 0.0, 0.625, 0.0, 0.625, 0.25, 0.375, 0.25, 0.375, 0.25, 0.625, 0.25, 0.625, 0.5, 0.375, 0.5, 0.375, 0.5, 0.625, 0.5, 0.625, 0.75, 0.375, 0.75, 0.375, 0.75, 0.625, 0.75, 0.625, 1.0, 0.375, 1.0, 0.125, 0.5, 0.375, 0.5, 0.375, 0.75, 0.125, 0.75, 0.625, 0.5, 0.875, 0.5, 0.875, 0.75, 0.625, 0.75])
me_cube_008.update()
me_cube_010 = bpy.data.meshes.new('Cube.010')
me_cube_010.from_pydata([(-0.5322, -0.5322, -0.5322), (-0.5322, -0.5322, 0.5322), (-0.5322, 0.5322, -0.5322), (-0.5322, 0.5322, 0.5322), (0.5322, -0.5322, -0.5322), (0.5322, -0.5322, 0.5322), (0.5322, 0.5322, -0.5322), (0.5322, 0.5322, 0.5322)], [], [(0, 1, 3, 2), (2, 3, 7, 6), (6, 7, 5, 4), (4, 5, 1, 0), (2, 6, 4, 0), (7, 3, 1, 5)])
_uv = me_cube_010.uv_layers.new(name='UVMap')
_uv.uv.foreach_set('vector', [0.375, 0.0, 0.625, 0.0, 0.625, 0.25, 0.375, 0.25, 0.375, 0.25, 0.625, 0.25, 0.625, 0.5, 0.375, 0.5, 0.375, 0.5, 0.625, 0.5, 0.625, 0.75, 0.375, 0.75, 0.375, 0.75, 0.625, 0.75, 0.625, 1.0, 0.375, 1.0, 0.125, 0.5, 0.375, 0.5, 0.375, 0.75, 0.125, 0.75, 0.625, 0.5, 0.875, 0.5, 0.875, 0.75, 0.625, 0.75])
me_cube_010.update()
me_cube_011 = bpy.data.meshes.new('Cube.011')
me_cube_011.from_pydata([(-0.5322, -0.5322, -0.5322), (-0.5322, -0.5322, 0.5322), (-0.5322, 0.5322, -0.5322), (-0.5322, 0.5322, 0.5322), (0.5322, -0.5322, -0.5322), (0.5322, -0.5322, 0.5322), (0.5322, 0.5322, -0.5322), (0.5322, 0.5322, 0.5322)], [], [(0, 1, 3, 2), (2, 3, 7, 6), (6, 7, 5, 4), (4, 5, 1, 0), (2, 6, 4, 0), (7, 3, 1, 5)])
_uv = me_cube_011.uv_layers.new(name='UVMap')
_uv.uv.foreach_set('vector', [0.375, 0.0, 0.625, 0.0, 0.625, 0.25, 0.375, 0.25, 0.375, 0.25, 0.625, 0.25, 0.625, 0.5, 0.375, 0.5, 0.375, 0.5, 0.625, 0.5, 0.625, 0.75, 0.375, 0.75, 0.375, 0.75, 0.625, 0.75, 0.625, 1.0, 0.375, 1.0, 0.125, 0.5, 0.375, 0.5, 0.375, 0.75, 0.125, 0.75, 0.625, 0.5, 0.875, 0.5, 0.875, 0.75, 0.625, 0.75])
me_cube_011.update()
me_cylinder_003 = bpy.data.meshes.new('Cylinder.003')
me_cylinder_003.from_pydata([(3.462, -1.786, 0.6347), (3.462, -2.205, 1.131), (4.459, -2.149, 0.6347), (4.189, -2.47, 1.131), (4.989, -3.067, 0.6347), (4.576, -3.14, 1.131), (4.805, -4.111, 0.6347), (4.442, -3.902, 1.131), (3.992, -4.793, 0.6347), (3.849, -4.399, 1.131), (2.932, -4.793, 0.6347), (3.075, -4.399, 1.131), (2.12, -4.111, 0.6347), (2.483, -3.902, 1.131), (1.936, -3.067, 0.6347), (2.348, -3.14, 1.131), (2.466, -2.149, 0.6347), (2.735, -2.47, 1.131)], [], [(0, 1, 3, 2), (2, 3, 5, 4), (4, 5, 7, 6), (6, 7, 9, 8), (8, 9, 11, 10), (10, 11, 13, 12), (12, 13, 15, 14), (3, 1, 17, 15, 13, 11, 9, 7, 5), (14, 15, 17, 16), (16, 17, 1, 0), (0, 2, 4, 6, 8, 10, 12, 14, 16)])
_uv = me_cylinder_003.uv_layers.new(name='UVMap')
_uv.uv.foreach_set('vector', [1.0, 0.5, 1.0, 1.0, 0.8889, 1.0, 0.8889, 0.5, 0.8889, 0.5, 0.8889, 1.0, 0.7778, 1.0, 0.7778, 0.5, 0.7778, 0.5, 0.7778, 1.0, 0.6667, 1.0, 0.6667, 0.5, 0.6667, 0.5, 0.6667, 1.0, 0.5556, 1.0, 0.5556, 0.5, 0.5556, 0.5, 0.5556, 1.0, 0.4444, 1.0, 0.4444, 0.5, 0.4444, 0.5, 0.4444, 1.0, 0.3333, 1.0, 0.3333, 0.5, 0.3333, 0.5, 0.3333, 1.0, 0.2222, 1.0, 0.2222, 0.5, 0.4043, 0.4339, 0.25, 0.49, 0.09573, 0.4339, 0.01365, 0.2917, 0.04215, 0.13, 0.1679, 0.02447, 0.3321, 0.02447, 0.4578, 0.13, 0.4864, 0.2917, 0.2222, 0.5, 0.2222, 1.0, 0.1111, 1.0, 0.1111, 0.5, 0.1111, 0.5, 0.1111, 1.0, 4.47e-08, 1.0, 4.47e-08, 0.5, 4.47e-08, 0.5, 0.8889, 0.5, 0.7778, 0.5, 0.6667, 0.5, 0.5556, 0.5, 0.4444, 0.5, 0.3333, 0.5, 0.2222, 0.5, 0.1111, 0.5])
me_cylinder_003.update()
me_cylinder_004 = bpy.data.meshes.new('Cylinder.004')
me_cylinder_004.from_pydata([(3.462, -1.786, 0.6347), (3.462, -2.205, 1.131), (4.459, -2.149, 0.6347), (4.189, -2.47, 1.131), (4.989, -3.067, 0.6347), (4.576, -3.14, 1.131), (4.805, -4.111, 0.6347), (4.442, -3.902, 1.131), (3.992, -4.793, 0.6347), (3.849, -4.399, 1.131), (2.932, -4.793, 0.6347), (3.075, -4.399, 1.131), (2.12, -4.111, 0.6347), (2.483, -3.902, 1.131), (1.936, -3.067, 0.6347), (2.348, -3.14, 1.131), (2.466, -2.149, 0.6347), (2.735, -2.47, 1.131)], [], [(0, 1, 3, 2), (2, 3, 5, 4), (4, 5, 7, 6), (6, 7, 9, 8), (8, 9, 11, 10), (10, 11, 13, 12), (12, 13, 15, 14), (3, 1, 17, 15, 13, 11, 9, 7, 5), (14, 15, 17, 16), (16, 17, 1, 0), (0, 2, 4, 6, 8, 10, 12, 14, 16)])
_uv = me_cylinder_004.uv_layers.new(name='UVMap')
_uv.uv.foreach_set('vector', [1.0, 0.5, 1.0, 1.0, 0.8889, 1.0, 0.8889, 0.5, 0.8889, 0.5, 0.8889, 1.0, 0.7778, 1.0, 0.7778, 0.5, 0.7778, 0.5, 0.7778, 1.0, 0.6667, 1.0, 0.6667, 0.5, 0.6667, 0.5, 0.6667, 1.0, 0.5556, 1.0, 0.5556, 0.5, 0.5556, 0.5, 0.5556, 1.0, 0.4444, 1.0, 0.4444, 0.5, 0.4444, 0.5, 0.4444, 1.0, 0.3333, 1.0, 0.3333, 0.5, 0.3333, 0.5, 0.3333, 1.0, 0.2222, 1.0, 0.2222, 0.5, 0.4043, 0.4339, 0.25, 0.49, 0.09573, 0.4339, 0.01365, 0.2917, 0.04215, 0.13, 0.1679, 0.02447, 0.3321, 0.02447, 0.4578, 0.13, 0.4864, 0.2917, 0.2222, 0.5, 0.2222, 1.0, 0.1111, 1.0, 0.1111, 0.5, 0.1111, 0.5, 0.1111, 1.0, 4.47e-08, 1.0, 4.47e-08, 0.5, 4.47e-08, 0.5, 0.8889, 0.5, 0.7778, 0.5, 0.6667, 0.5, 0.5556, 0.5, 0.4444, 0.5, 0.3333, 0.5, 0.2222, 0.5, 0.1111, 0.5])
me_cylinder_004.update()
me_cylinder_005 = bpy.data.meshes.new('Cylinder.005')
me_cylinder_005.from_pydata([(3.462, -1.786, 0.6347), (3.462, -2.205, 1.131), (4.459, -2.149, 0.6347), (4.189, -2.47, 1.131), (4.989, -3.067, 0.6347), (4.576, -3.14, 1.131), (4.805, -4.111, 0.6347), (4.442, -3.902, 1.131), (3.992, -4.793, 0.6347), (3.849, -4.399, 1.131), (2.932, -4.793, 0.6347), (3.075, -4.399, 1.131), (2.12, -4.111, 0.6347), (2.483, -3.902, 1.131), (1.936, -3.067, 0.6347), (2.348, -3.14, 1.131), (2.466, -2.149, 0.6347), (2.735, -2.47, 1.131)], [], [(0, 1, 3, 2), (2, 3, 5, 4), (4, 5, 7, 6), (6, 7, 9, 8), (8, 9, 11, 10), (10, 11, 13, 12), (12, 13, 15, 14), (3, 1, 17, 15, 13, 11, 9, 7, 5), (14, 15, 17, 16), (16, 17, 1, 0), (0, 2, 4, 6, 8, 10, 12, 14, 16)])
_uv = me_cylinder_005.uv_layers.new(name='UVMap')
_uv.uv.foreach_set('vector', [1.0, 0.5, 1.0, 1.0, 0.8889, 1.0, 0.8889, 0.5, 0.8889, 0.5, 0.8889, 1.0, 0.7778, 1.0, 0.7778, 0.5, 0.7778, 0.5, 0.7778, 1.0, 0.6667, 1.0, 0.6667, 0.5, 0.6667, 0.5, 0.6667, 1.0, 0.5556, 1.0, 0.5556, 0.5, 0.5556, 0.5, 0.5556, 1.0, 0.4444, 1.0, 0.4444, 0.5, 0.4444, 0.5, 0.4444, 1.0, 0.3333, 1.0, 0.3333, 0.5, 0.3333, 0.5, 0.3333, 1.0, 0.2222, 1.0, 0.2222, 0.5, 0.4043, 0.4339, 0.25, 0.49, 0.09573, 0.4339, 0.01365, 0.2917, 0.04215, 0.13, 0.1679, 0.02447, 0.3321, 0.02447, 0.4578, 0.13, 0.4864, 0.2917, 0.2222, 0.5, 0.2222, 1.0, 0.1111, 1.0, 0.1111, 0.5, 0.1111, 0.5, 0.1111, 1.0, 4.47e-08, 1.0, 4.47e-08, 0.5, 4.47e-08, 0.5, 0.8889, 0.5, 0.7778, 0.5, 0.6667, 0.5, 0.5556, 0.5, 0.4444, 0.5, 0.3333, 0.5, 0.2222, 0.5, 0.1111, 0.5])
me_cylinder_005.update()
me_circle = bpy.data.meshes.new('Circle')
me_circle.from_pydata([(0.0, 0.0, 0.0), (0.0, 29.48, 0.0), (-11.28, 27.23, 0.0), (-20.84, 20.84, 0.0), (-27.23, 11.28, 0.0), (-29.48, 0.0, 0.0), (-27.23, -11.28, 0.0), (-20.84, -20.84, 0.0), (-11.28, -27.23, 0.0), (0.0, -29.48, 0.0), (11.28, -27.23, 0.0), (20.84, -20.84, 0.0), (27.23, -11.28, 0.0), (29.48, 0.0, 0.0), (27.23, 11.28, 0.0), (20.84, 20.84, 0.0), (11.28, 27.23, 0.0), (-2.101e-08, 30.34, -2.713), (-11.61, 28.03, -2.713), (-21.45, 21.45, -2.713), (-28.03, 11.61, -2.713), (-30.34, 7.003e-09, -2.713), (-28.03, -11.61, -2.713), (-21.45, -21.45, -2.713), (-11.61, -28.03, -2.713), (-2.101e-08, -30.34, -2.713), (11.61, -28.03, -2.713), (21.45, -21.45, -2.713), (28.03, -11.61, -2.713), (30.34, 7.003e-09, -2.713), (28.03, 11.61, -2.713), (21.45, 21.45, -2.713), (11.61, 28.03, -2.713)], [], [(0, 1, 2), (0, 2, 3), (0, 3, 4), (0, 4, 5), (0, 5, 6), (0, 6, 7), (0, 7, 8), (0, 8, 9), (0, 9, 10), (0, 10, 11), (0, 11, 12), (0, 12, 13), (0, 13, 14), (0, 14, 15), (0, 15, 16), (0, 16, 1), (12, 11, 27, 28), (16, 15, 31, 32), (5, 4, 20, 21), (2, 1, 17, 18), (9, 8, 24, 25), (13, 12, 28, 29), (1, 16, 32, 17), (6, 5, 21, 22), (10, 9, 25, 26), (14, 13, 29, 30), (3, 2, 18, 19), (7, 6, 22, 23), (11, 10, 26, 27), (15, 14, 30, 31), (4, 3, 19, 20), (8, 7, 23, 24)])
_uv = me_circle.uv_layers.new(name='UVMap')
_uv.uv.foreach_set('vector', [0.5, 0.5, 0.5, 1.0, 0.3087, 0.9619, 0.5, 0.5, 0.3087, 0.9619, 0.1464, 0.8536, 0.5, 0.5, 0.1464, 0.8536, 0.03806, 0.6913, 0.5, 0.5, 0.03806, 0.6913, 0.0, 0.5, 0.5, 0.5, 0.0, 0.5, 0.03806, 0.3087, 0.5, 0.5, 0.03806, 0.3087, 0.1464, 0.1464, 0.5, 0.5, 0.1464, 0.1464, 0.3087, 0.03806, 0.5, 0.5, 0.3087, 0.03806, 0.5, 0.0, 0.5, 0.5, 0.5, 0.0, 0.6913, 0.03806, 0.5, 0.5, 0.6913, 0.03806, 0.8536, 0.1464, 0.5, 0.5, 0.8536, 0.1464, 0.9619, 0.3087, 0.5, 0.5, 0.9619, 0.3087, 1.0, 0.5, 0.5, 0.5, 1.0, 0.5, 0.9619, 0.6913, 0.5, 0.5, 0.9619, 0.6913, 0.8536, 0.8536, 0.5, 0.5, 0.8536, 0.8536, 0.6913, 0.9619, 0.5, 0.5, 0.6913, 0.9619, 0.5, 1.0, 0.9619, 0.3087, 0.8536, 0.1464, 0.8536, 0.1464, 0.9619, 0.3087, 0.6913, 0.9619, 0.8536, 0.8536, 0.8536, 0.8536, 0.6913, 0.9619, 0.0, 0.5, 0.03806, 0.6913, 0.03806, 0.6913, 0.0, 0.5, 0.3087, 0.9619, 0.5, 1.0, 0.5, 1.0, 0.3087, 0.9619, 0.5, 0.0, 0.3087, 0.03806, 0.3087, 0.03806, 0.5, 0.0, 1.0, 0.5, 0.9619, 0.3087, 0.9619, 0.3087, 1.0, 0.5, 0.5, 1.0, 0.6913, 0.9619, 0.6913, 0.9619, 0.5, 1.0, 0.03806, 0.3087, 0.0, 0.5, 0.0, 0.5, 0.03806, 0.3087, 0.6913, 0.03806, 0.5, 0.0, 0.5, 0.0, 0.6913, 0.03806, 0.9619, 0.6913, 1.0, 0.5, 1.0, 0.5, 0.9619, 0.6913, 0.1464, 0.8536, 0.3087, 0.9619, 0.3087, 0.9619, 0.1464, 0.8536, 0.1464, 0.1464, 0.03806, 0.3087, 0.03806, 0.3087, 0.1464, 0.1464, 0.8536, 0.1464, 0.6913, 0.03806, 0.6913, 0.03806, 0.8536, 0.1464, 0.8536, 0.8536, 0.9619, 0.6913, 0.9619, 0.6913, 0.8536, 0.8536, 0.03806, 0.6913, 0.1464, 0.8536, 0.1464, 0.8536, 0.03806, 0.6913, 0.3087, 0.03806, 0.1464, 0.1464, 0.1464, 0.1464, 0.3087, 0.03806])
me_circle.update()
me_cube_012 = bpy.data.meshes.new('Cube.012')
me_cube_012.from_pydata([(-0.3962, 0.004045, 7.172), (-3.193, 0.7613, 0.1267), (1.152, -3.247, 0.1267), (0.08178, -0.3612, 7.172), (2.322, 2.796, 0.1267), (0.1987, 0.2234, 7.172), (-1.282, -1.026, -4.509), (-0.4972, -0.3981, 1.326), (-1.026, 1.282, -4.509), (-0.3981, 0.4972, 1.326), (1.026, -1.282, -4.509), (0.3981, -0.4972, 1.326), (1.282, 1.026, -4.509), (0.4972, 0.3981, 1.326), (-0.4704, -0.3766, -2.97), (-0.3766, 0.4704, -2.97), (0.4704, 0.3766, -2.97), (0.3766, -0.4704, -2.97), (1.426, 1.697, 3.649), (0.7011, -2.026, 3.649), (-2.045, 0.4167, 3.649)], [], [(20, 0, 5, 18), (18, 5, 3, 19), (19, 3, 0, 20), (1, 4, 2), (5, 0, 3), (14, 7, 9, 15), (15, 9, 13, 16), (16, 13, 11, 17), (17, 11, 7, 14), (8, 12, 10, 6), (13, 9, 7, 11), (10, 17, 14, 6), (12, 16, 17, 10), (8, 15, 16, 12), (6, 14, 15, 8), (2, 19, 20, 1), (4, 18, 19, 2), (1, 20, 18, 4)])
_uv = me_cube_012.uv_layers.new(name='UVMap')
_uv.uv.foreach_set('vector', [0.5, 0.25, 0.625, 0.25, 0.625, 0.5, 0.5, 0.5, 0.5, 0.5, 0.625, 0.5, 0.625, 0.75, 0.5, 0.75, 0.5, 0.75, 0.625, 0.75, 0.625, 1.0, 0.5, 1.0, 0.125, 0.5, 0.375, 0.5, 0.375, 0.75, 0.625, 0.5, 0.875, 0.75, 0.625, 0.75, 0.5, 0.0, 0.625, 0.0, 0.625, 0.25, 0.5, 0.25, 0.5, 0.25, 0.625, 0.25, 0.625, 0.5, 0.5, 0.5, 0.5, 0.5, 0.625, 0.5, 0.625, 0.75, 0.5, 0.75, 0.5, 0.75, 0.625, 0.75, 0.625, 1.0, 0.5, 1.0, 0.125, 0.5, 0.375, 0.5, 0.375, 0.75, 0.125, 0.75, 0.625, 0.5, 0.875, 0.5, 0.875, 0.75, 0.625, 0.75, 0.375, 0.75, 0.5, 0.75, 0.5, 1.0, 0.375, 1.0, 0.375, 0.5, 0.5, 0.5, 0.5, 0.75, 0.375, 0.75, 0.375, 0.25, 0.5, 0.25, 0.5, 0.5, 0.375, 0.5, 0.375, 0.0, 0.5, 0.0, 0.5, 0.25, 0.375, 0.25, 0.375, 0.75, 0.5, 0.75, 0.5, 1.0, 0.375, 1.0, 0.375, 0.5, 0.5, 0.5, 0.5, 0.75, 0.375, 0.75, 0.375, 0.25, 0.5, 0.25, 0.5, 0.5, 0.375, 0.5])
me_cube_012.update()
me_cube_018 = bpy.data.meshes.new('Cube.018')
me_cube_018.from_pydata([(2.923, -5.014, 3.88), (0.2551, -4.89, 4.319), (0.1171, -3.52, 4.319), (3.2, -3.634, 4.319), (-0.02209, -10.74, 3.88), (3.06, -10.85, 3.88), (3.06, -10.85, 4.319), (-0.02209, -10.74, 4.319), (0.2551, -4.89, 3.88), (3.2, -3.634, 3.88), (0.1171, -3.52, 3.88), (2.923, -5.014, 4.319), (0.2296, -9.529, 4.319), (2.857, -9.646, 4.319), (2.857, -9.646, 3.88), (0.2296, -9.529, 3.88)], [], [(11, 1, 12, 13), (13, 12, 7, 6), (1, 8, 15, 12), (10, 9, 0, 8), (9, 3, 11, 0), (12, 15, 4, 7), (15, 14, 5, 4), (14, 13, 6, 5), (2, 10, 8, 1), (3, 2, 1, 11), (8, 0, 14, 15), (0, 11, 13, 14)])
_uv = me_cube_018.uv_layers.new(name='UVMap')
_uv.uv.foreach_set('vector', [0.522, 0.0, 0.522, 0.0, 0.522, 0.0, 0.522, 0.0, 0.522, 0.0, 0.522, 0.0, 0.522, 0.0, 0.522, 0.0, 0.522, 0.0, 0.5002, 0.0, 0.5002, 0.0, 0.522, 0.0, 0.5002, 0.0, 0.5002, 0.0, 0.5002, 0.0, 0.5002, 0.0, 0.5002, 0.0, 0.522, 0.0, 0.522, 0.0, 0.5002, 0.0, 0.522, 0.0, 0.5002, 0.0, 0.5002, 0.0, 0.522, 0.0, 0.5002, 0.0, 0.5002, 0.0, 0.5002, 0.0, 0.5002, 0.0, 0.5002, 0.0, 0.522, 0.0, 0.522, 0.0, 0.5002, 0.0, 0.522, 0.0, 0.5002, 0.0, 0.5002, 0.0, 0.522, 0.0, 0.522, 0.0, 0.522, 0.0, 0.522, 0.0, 0.522, 0.0, 0.5002, 0.0, 0.5002, 0.0, 0.5002, 0.0, 0.5002, 0.0, 0.5002, 0.0, 0.522, 0.0, 0.522, 0.0, 0.5002, 0.0])
me_cube_018.materials.append(mat_material)
me_cube_018.use_mirror_vertex_groups = False
me_cube_018.update()
me_cube_019 = bpy.data.meshes.new('Cube.019')
me_cube_019.from_pydata([(-0.02209, -10.74, 3.88), (3.06, -10.85, 3.88), (3.06, -10.85, 4.319), (-0.02209, -10.74, 4.319), (-0.1576, -14.41, 4.319), (2.925, -14.52, 4.319), (3.06, -10.85, -0.6043), (-0.02209, -10.74, -0.6043), (-0.1576, -14.41, -0.6043), (6.626, -10.86, 3.88), (6.46, -10.86, 4.319), (6.46, -17.09, 3.88), (-0.1576, -16.78, 3.88), (-0.1576, -16.78, 4.319), (6.46, -17.09, 4.319), (6.46, -17.09, -0.6043), (-0.1576, -16.78, -0.6043), (6.626, -10.86, -0.6043), (-0.1576, -14.41, 3.871)], [], [(5, 4, 13, 14), (6, 1, 9, 17), (2, 3, 4, 5), (2, 5, 14, 10), (0, 1, 6, 7), (11, 14, 13, 12), (11, 12, 16, 15), (1, 2, 10, 9), (0, 18, 4, 3), (12, 18, 8, 16), (13, 4, 18, 12), (8, 18, 0, 7), (1, 0, 3, 2)])
_uv = me_cube_019.uv_layers.new(name='UVMap')
_uv.uv.foreach_set('vector', [0.522, 0.0, 0.522, 0.0, 0.522, 0.0, 0.522, 0.0, 0.5002, 0.0, 0.5002, 0.0, 0.5002, 0.0, 0.5002, 0.0, 0.522, 0.0, 0.522, 0.0, 0.522, 0.0, 0.522, 0.0, 0.522, 0.0, 0.522, 0.0, 0.522, 0.0, 0.522, 0.0, 0.5002, 0.0, 0.5002, 0.0, 0.5002, 0.0, 0.5002, 0.0, 0.5002, 0.0, 0.522, 0.0, 0.522, 0.0, 0.5002, 0.0, 0.5002, 0.0, 0.5002, 0.0, 0.5002, 0.0, 0.5002, 0.0, 0.5002, 0.0, 0.522, 0.0, 0.522, 0.0, 0.5002, 0.0, 0.0, 0.0, 0.0, 0.0, 0.0, 0.0, 0.0, 0.0, 0.0, 0.0, 0.0, 0.0, 0.0, 0.0, 0.0, 0.0, 0.0, 0.0, 0.0, 0.0, 0.0, 0.0, 0.0, 0.0, 0.0, 0.0, 0.0, 0.0, 0.0, 0.0, 0.0, 0.0, 0.5002, 0.0, 0.0, 0.0, 0.522, 0.0, 0.522, 0.0])
me_cube_019.materials.append(mat_material)
me_cube_019.use_mirror_vertex_groups = False
me_cube_019.update()
me_cube_020 = bpy.data.meshes.new('Cube.020')
me_cube_020.from_pydata([(-5.245, -5.067, -5.225), (-5.245, -5.067, 13.95), (-5.245, 6.57, -5.225), (-5.245, 6.57, 13.95), (19.83, -5.858, -5.225), (19.83, -5.858, 13.95), (19.83, 5.78, -5.225), (19.83, 5.78, 13.95)], [], [(5, 1, 0, 4), (2, 3, 7, 6), (0, 1, 3, 2), (2, 6, 4, 0), (6, 7, 5, 4), (7, 3, 1, 5)])
_uv = me_cube_020.uv_layers.new(name='UVMap')
_uv.uv.foreach_set('vector', [0.625, 0.75, 0.625, 1.0, 0.375, 1.0, 0.375, 0.75, 0.375, 0.25, 0.625, 0.25, 0.625, 0.5, 0.375, 0.5, 0.375, 0.0, 0.625, 0.0, 0.625, 0.25, 0.375, 0.25, 0.125, 0.5, 0.375, 0.5, 0.375, 0.75, 0.125, 0.75, 0.375, 0.5, 0.625, 0.5, 0.625, 0.75, 0.375, 0.75, 0.625, 0.5, 0.875, 0.5, 0.875, 0.75, 0.625, 0.75])
me_cube_020.update()
me_cube_022 = bpy.data.meshes.new('Cube.022')
me_cube_022.from_pydata([(-8.37, -5.245, -5.245), (-8.37, -5.245, 13.93), (-8.37, 5.245, -5.245), (-8.37, 5.245, 13.93), (31.65, -5.245, -5.245), (31.65, -5.245, 13.93), (31.65, 5.245, -5.245), (31.65, 5.245, 13.93)], [], [(5, 1, 0, 4), (2, 3, 7, 6), (0, 1, 3, 2), (2, 6, 4, 0), (6, 7, 5, 4), (7, 3, 1, 5)])
_uv = me_cube_022.uv_layers.new(name='UVMap')
_uv.uv.foreach_set('vector', [0.625, 0.75, 0.625, 1.0, 0.375, 1.0, 0.375, 0.75, 0.375, 0.25, 0.625, 0.25, 0.625, 0.5, 0.375, 0.5, 0.375, 0.0, 0.625, 0.0, 0.625, 0.25, 0.375, 0.25, 0.125, 0.5, 0.375, 0.5, 0.375, 0.75, 0.125, 0.75, 0.375, 0.5, 0.625, 0.5, 0.625, 0.75, 0.375, 0.75, 0.625, 0.5, 0.875, 0.5, 0.875, 0.75, 0.625, 0.75])
me_cube_022.update()
me_circle_001 = bpy.data.meshes.new('Circle.001')
me_circle_001.from_pydata([(-2.101e-08, 30.34, -2.713), (-11.61, 28.03, -2.713), (-21.45, 21.45, -2.713), (-28.03, 11.61, -2.713), (-30.34, 7.003e-09, -2.713), (-28.03, -11.61, -2.713), (-21.45, -21.45, -2.713), (-11.61, -28.03, -2.713), (-2.101e-08, -30.34, -2.713), (11.61, -28.03, -2.713), (21.45, -21.45, -2.713), (28.03, -11.61, -2.713), (30.34, 7.003e-09, -2.713), (28.03, 11.61, -2.713), (21.45, 21.45, -2.713), (11.61, 28.03, -2.713), (-0.8179, 4.112, -15.54), (-3.486, 2.329, -15.54), (-4.112, -0.8179, -15.54), (-2.329, -3.486, -15.54), (0.8179, -4.112, -15.54), (3.486, -2.329, -15.54), (4.112, 0.8179, -15.54), (2.329, 3.486, -15.54), (2.718e-09, 25.21, -7.26), (-2.933, 14.75, -12.57), (-9.646, 23.29, -7.26), (-12.5, 8.353, -12.57), (-17.82, 17.82, -7.26), (-23.29, 9.646, -7.26), (-14.75, -2.933, -12.57), (-25.21, 6.633e-08, -7.26), (-23.29, -9.646, -7.26), (-8.353, -12.5, -12.57), (-17.82, -17.82, -7.26), (-9.646, -23.29, -7.26), (2.933, -14.75, -12.57), (2.718e-09, -25.21, -7.26), (9.646, -23.29, -7.26), (12.5, -8.353, -12.57), (17.82, -17.82, -7.26), (23.29, -9.646, -7.26), (14.75, 2.933, -12.57), (25.21, 6.633e-08, -7.26), (23.29, 9.646, -7.26), (8.353, 12.5, -12.57), (17.82, 17.82, -7.26), (9.646, 23.29, -7.26)], [], [(36, 33, 19, 20), (25, 45, 23, 16), (27, 25, 16, 17), (39, 36, 20, 21), (30, 27, 17, 18), (42, 39, 21, 22), (33, 30, 18, 19), (45, 42, 22, 23), (4, 3, 29, 31), (12, 11, 41, 43), (5, 4, 31, 32), (13, 12, 43, 44), (6, 5, 32, 34), (14, 13, 44, 46), (7, 6, 34, 35), (15, 14, 46, 47), (8, 7, 35, 37), (1, 0, 24, 26), (0, 15, 47, 24), (9, 8, 37, 38), (2, 1, 26, 28), (10, 9, 38, 40), (3, 2, 28, 29), (11, 10, 40, 41), (17, 16, 23, 22, 21, 20, 19, 18), (26, 24, 25), (28, 26, 25, 27), (29, 28, 27), (31, 29, 27, 30), (32, 31, 30), (34, 32, 30, 33), (35, 34, 33), (37, 35, 33, 36), (38, 37, 36), (40, 38, 36, 39), (41, 40, 39), (43, 41, 39, 42), (44, 43, 42), (46, 44, 42, 45), (47, 46, 45), (24, 47, 45, 25)])
_uv = me_circle_001.uv_layers.new(name='UVMap')
_uv.uv.foreach_set('vector', [0.5, 0.0, 0.3087, 0.03806, 0.3087, 0.03806, 0.5, 0.0, 0.5, 1.0, 0.6913, 0.9619, 0.6913, 0.9619, 0.5, 1.0, 0.1464, 0.8536, 0.3087, 0.9619, 0.3087, 0.9619, 0.1464, 0.8536, 0.8536, 0.1464, 0.6913, 0.03806, 0.6913, 0.03806, 0.8536, 0.1464, 0.0, 0.5, 0.03806, 0.6913, 0.03806, 0.6913, 0.0, 0.5, 1.0, 0.5, 0.9619, 0.3087, 0.9619, 0.3087, 1.0, 0.5, 0.1464, 0.1464, 0.03806, 0.3087, 0.03806, 0.3087, 0.1464, 0.1464, 0.8536, 0.8536, 0.9619, 0.6913, 0.9619, 0.6913, 0.8536, 0.8536, 0.0, 0.5, 0.03806, 0.6913, 0.03806, 0.6913, 0.0, 0.5, 1.0, 0.5, 0.9619, 0.3087, 0.9619, 0.3087, 1.0, 0.5, 0.03806, 0.3087, 0.0, 0.5, 0.0, 0.5, 0.03806, 0.3087, 0.9619, 0.6913, 1.0, 0.5, 1.0, 0.5, 0.9619, 0.6913, 0.1464, 0.1464, 0.03806, 0.3087, 0.03806, 0.3087, 0.1464, 0.1464, 0.8536, 0.8536, 0.9619, 0.6913, 0.9619, 0.6913, 0.8536, 0.8536, 0.3087, 0.03806, 0.1464, 0.1464, 0.1464, 0.1464, 0.3087, 0.03806, 0.6913, 0.9619, 0.8536, 0.8536, 0.8536, 0.8536, 0.6913, 0.9619, 0.5, 0.0, 0.3087, 0.03806, 0.3087, 0.03806, 0.5, 0.0, 0.3087, 0.9619, 0.5, 1.0, 0.5, 1.0, 0.3087, 0.9619, 0.5, 1.0, 0.6913, 0.9619, 0.6913, 0.9619, 0.5, 1.0, 0.6913, 0.03806, 0.5, 0.0, 0.5, 0.0, 0.6913, 0.03806, 0.1464, 0.8536, 0.3087, 0.9619, 0.3087, 0.9619, 0.1464, 0.8536, 0.8536, 0.1464, 0.6913, 0.03806, 0.6913, 0.03806, 0.8536, 0.1464, 0.03806, 0.6913, 0.1464, 0.8536, 0.1464, 0.8536, 0.03806, 0.6913, 0.9619, 0.3087, 0.8536, 0.1464, 0.8536, 0.1464, 0.9619, 0.3087, 0.03806, 0.6913, 0.5, 1.0, 0.8536, 0.8536, 1.0, 0.5, 0.8536, 0.1464, 0.5, 0.0, 0.1464, 0.1464, 0.0, 0.5, 0.3087, 0.9619, 0.5, 1.0, 0.3087, 0.9619, 0.1464, 0.8536, 0.3087, 0.9619, 0.3087, 0.9619, 0.1464, 0.8536, 0.03806, 0.6913, 0.1464, 0.8536, 0.03806, 0.6913, 0.0, 0.5, 0.03806, 0.6913, 0.03806, 0.6913, 0.0, 0.5, 0.03806, 0.3087, 0.0, 0.5, 0.03806, 0.3087, 0.1464, 0.1464, 0.03806, 0.3087, 0.03806, 0.3087, 0.1464, 0.1464, 0.3087, 0.03806, 0.1464, 0.1464, 0.3087, 0.03806, 0.5, 0.0, 0.3087, 0.03806, 0.3087, 0.03806, 0.5, 0.0, 0.6913, 0.03806, 0.5, 0.0, 0.6913, 0.03806, 0.8536, 0.1464, 0.6913, 0.03806, 0.6913, 0.03806, 0.8536, 0.1464, 0.9619, 0.3087, 0.8536, 0.1464, 0.9619, 0.3087, 1.0, 0.5, 0.9619, 0.3087, 0.9619, 0.3087, 1.0, 0.5, 0.9619, 0.6913, 1.0, 0.5, 0.9619, 0.6913, 0.8536, 0.8536, 0.9619, 0.6913, 0.9619, 0.6913, 0.8536, 0.8536, 0.6913, 0.9619, 0.8536, 0.8536, 0.6913, 0.9619, 0.5, 1.0, 0.6913, 0.9619, 0.6913, 0.9619, 0.5, 1.0])
me_circle_001.update()
me_cube_003 = bpy.data.meshes.new('Cube.003')
me_cube_003.from_pydata([(-0.5322, -0.5322, -0.5322), (-0.5322, -0.5322, 0.5322), (-0.5322, 0.5322, -0.5322), (-0.5322, 0.5322, 0.5322), (0.5322, -0.5322, -0.5322), (0.5322, -0.5322, 0.5322), (0.5322, 0.5322, -0.5322), (0.5322, 0.5322, 0.5322)], [], [(0, 1, 3, 2), (2, 3, 7, 6), (6, 7, 5, 4), (4, 5, 1, 0), (2, 6, 4, 0), (7, 3, 1, 5)])
_uv = me_cube_003.uv_layers.new(name='UVMap')
_uv.uv.foreach_set('vector', [0.375, 0.0, 0.625, 0.0, 0.625, 0.25, 0.375, 0.25, 0.375, 0.25, 0.625, 0.25, 0.625, 0.5, 0.375, 0.5, 0.375, 0.5, 0.625, 0.5, 0.625, 0.75, 0.375, 0.75, 0.375, 0.75, 0.625, 0.75, 0.625, 1.0, 0.375, 1.0, 0.125, 0.5, 0.375, 0.5, 0.375, 0.75, 0.125, 0.75, 0.625, 0.5, 0.875, 0.5, 0.875, 0.75, 0.625, 0.75])
me_cube_003.update()
me_cube_007 = bpy.data.meshes.new('Cube.007')
me_cube_007.from_pydata([(-0.5322, -0.5322, -0.5322), (-0.5322, -0.5322, 0.5322), (-0.5322, 0.5322, -0.5322), (-0.5322, 0.5322, 0.5322), (0.5322, -0.5322, -0.5322), (0.5322, -0.5322, 0.5322), (0.5322, 0.5322, -0.5322), (0.5322, 0.5322, 0.5322)], [], [(0, 1, 3, 2), (2, 3, 7, 6), (6, 7, 5, 4), (4, 5, 1, 0), (2, 6, 4, 0), (7, 3, 1, 5)])
_uv = me_cube_007.uv_layers.new(name='UVMap')
_uv.uv.foreach_set('vector', [0.375, 0.0, 0.625, 0.0, 0.625, 0.25, 0.375, 0.25, 0.375, 0.25, 0.625, 0.25, 0.625, 0.5, 0.375, 0.5, 0.375, 0.5, 0.625, 0.5, 0.625, 0.75, 0.375, 0.75, 0.375, 0.75, 0.625, 0.75, 0.625, 1.0, 0.375, 1.0, 0.125, 0.5, 0.375, 0.5, 0.375, 0.75, 0.125, 0.75, 0.625, 0.5, 0.875, 0.5, 0.875, 0.75, 0.625, 0.75])
me_cube_007.update()
me_cube_009 = bpy.data.meshes.new('Cube.009')
me_cube_009.from_pydata([(-0.5322, -0.5322, -0.5322), (-0.5322, -0.5322, 0.5322), (-0.5322, 0.5322, -0.5322), (-0.5322, 0.5322, 0.5322), (0.5322, -0.5322, -0.5322), (0.5322, -0.5322, 0.5322), (0.5322, 0.5322, -0.5322), (0.5322, 0.5322, 0.5322)], [], [(0, 1, 3, 2), (2, 3, 7, 6), (6, 7, 5, 4), (4, 5, 1, 0), (2, 6, 4, 0), (7, 3, 1, 5)])
_uv = me_cube_009.uv_layers.new(name='UVMap')
_uv.uv.foreach_set('vector', [0.375, 0.0, 0.625, 0.0, 0.625, 0.25, 0.375, 0.25, 0.375, 0.25, 0.625, 0.25, 0.625, 0.5, 0.375, 0.5, 0.375, 0.5, 0.625, 0.5, 0.625, 0.75, 0.375, 0.75, 0.375, 0.75, 0.625, 0.75, 0.625, 1.0, 0.375, 1.0, 0.125, 0.5, 0.375, 0.5, 0.375, 0.75, 0.125, 0.75, 0.625, 0.5, 0.875, 0.5, 0.875, 0.75, 0.625, 0.75])
me_cube_009.update()

# ---- objects
ob_suzanne = bpy.data.objects.new('Suzanne', me_suzanne)
ob_structure_gb = bpy.data.objects.new('Structure_GB', me_cube)
ob_structurestands_gb = bpy.data.objects.new('StructureStands_GB', me_cube_001)
ob_well_gb = bpy.data.objects.new('Well_GB', me_cylinder)
ob_rock_001 = bpy.data.objects.new('Rock.001', me_cube_002)
ob_rock_003 = bpy.data.objects.new('Rock.003', me_cube_004)
ob_rock_002 = bpy.data.objects.new('Rock.002', me_cube_005)
ob_rock_004 = bpy.data.objects.new('Rock.004', me_cube_006)
ob_rock_006 = bpy.data.objects.new('Rock.006', me_cube_008)
ob_rock_005 = bpy.data.objects.new('Rock.005', me_cube_010)
ob_rock = bpy.data.objects.new('Rock', me_cube_011)
ob_circlething_gb_002 = bpy.data.objects.new('CircleThing_GB.002', me_cylinder_003)
ob_circlething_gb = bpy.data.objects.new('CircleThing_GB', me_cylinder_004)
ob_circlething_gb_001 = bpy.data.objects.new('CircleThing_GB.001', me_cylinder_005)
ob_ground_top = bpy.data.objects.new('Ground_Top', me_circle)
ob_tree_gb = bpy.data.objects.new('Tree_GB', me_cube_012)
ob_bridge_gb = bpy.data.objects.new('Bridge_GB', me_cube_018)
ob_platform_gb = bpy.data.objects.new('Platform_GB', me_cube_019)
ob_boundary = bpy.data.objects.new('Boundary', me_cube_020)
ob_boundary_001 = bpy.data.objects.new('Boundary.001', me_cube_022)
ob_tree_gb_001 = bpy.data.objects.new('Tree_GB.001', me_cube_012)
ob_tree_gb_002 = bpy.data.objects.new('Tree_GB.002', me_cube_012)
ob_tree_gb_003 = bpy.data.objects.new('Tree_GB.003', me_cube_012)
ob_tree_gb_004 = bpy.data.objects.new('Tree_GB.004', me_cube_012)
ob_tree_gb_005 = bpy.data.objects.new('Tree_GB.005', me_cube_012)
ob_tree_gb_006 = bpy.data.objects.new('Tree_GB.006', me_cube_012)
ob_tree_gb_007 = bpy.data.objects.new('Tree_GB.007', me_cube_012)
ob_tree_gb_008 = bpy.data.objects.new('Tree_GB.008', me_cube_012)
ob_tree_gb_009 = bpy.data.objects.new('Tree_GB.009', me_cube_012)
ob_ground_bottom = bpy.data.objects.new('Ground_Bottom', me_circle_001)
ob_rock_007 = bpy.data.objects.new('Rock.007', me_cube_003)
ob_rock_008 = bpy.data.objects.new('Rock.008', me_cube_007)
ob_rock_009 = bpy.data.objects.new('Rock.009', me_cube_009)

# ---- transforms, parenting, visibility, modifiers, constraints
ob_suzanne.location = (12.32, -13.38, 0.107)
_m = ob_suzanne.modifiers.new('Mirror', 'MIRROR')
ob_structure_gb.location = (22.12, -12.15, -0.3013)
ob_structure_gb.rotation_euler = (0.0, -0.0, -0.9327)
ob_structure_gb.scale = (1.263, 1.263, 1.263)
ob_structure_gb.lock_rotations_4d = False
ob_structure_gb.empty_display_type = 'ARROWS'
ob_structure_gb.lineart.crease_threshold = 0.0
ob_structurestands_gb.parent = ob_structure_gb
ob_structurestands_gb.matrix_parent_inverse = Matrix(((0.5957, -0.8032, -0.0, -18.18), (0.8032, 0.5957, -0.0, -9.089), (-0.0, -0.0, 1.0, -0.1518), (-0.0, 0.0, -0.0, 1.0)))
ob_structurestands_gb.location = (28.02, -7.671, 11.4)
ob_structurestands_gb.rotation_euler = (0.0, 0.0, -0.1304)
ob_structurestands_gb.lock_rotations_4d = False
ob_structurestands_gb.empty_display_type = 'ARROWS'
ob_structurestands_gb.lineart.crease_threshold = 0.0
_m = ob_structurestands_gb.modifiers.new('Mirror', 'MIRROR')
_m.use_axis = (False, True, False)
ob_well_gb.location = (1.642, -1.238, 0.1804)
ob_well_gb.scale = (1.263, 1.263, 1.263)
ob_rock_001.location = (-10.5, -22.79, -0.4134)
ob_rock_001.rotation_euler = (0.0, -0.0, -0.7157)
ob_rock_001.scale = (1.263, 1.263, 1.263)
_m = ob_rock_001.modifiers.new('Subdivision', 'SUBSURF')
_m = ob_rock_001.modifiers.new('Displace', 'DISPLACE')
_m.strength = 0.6
_m.texture_coords = 'GLOBAL'
_m = ob_rock_001.modifiers.new('Displace.001', 'DISPLACE')
_m.strength = 2.0
ob_rock_003.location = (-18.5, -19.39, -0.1495)
ob_rock_003.rotation_euler = (0.0, -0.0, -1.3)
ob_rock_003.scale = (1.263, 1.263, 1.263)
_m = ob_rock_003.modifiers.new('Subdivision', 'SUBSURF')
_m = ob_rock_003.modifiers.new('Displace', 'DISPLACE')
_m.strength = 0.4
_m.texture_coords = 'GLOBAL'
_m = ob_rock_003.modifiers.new('Displace.001', 'DISPLACE')
_m.strength = 2.0
ob_rock_002.location = (-13.74, -18.27, -0.4134)
ob_rock_002.rotation_euler = (0.0, -0.0, -0.9442)
ob_rock_002.scale = (1.263, 1.263, 1.263)
_m = ob_rock_002.modifiers.new('Subdivision', 'SUBSURF')
_m = ob_rock_002.modifiers.new('Displace', 'DISPLACE')
_m.strength = 0.6
_m.texture_coords = 'GLOBAL'
_m = ob_rock_002.modifiers.new('Displace.001', 'DISPLACE')
_m.strength = 2.0
ob_rock_004.location = (-23.63, -18.84, -0.4134)
ob_rock_004.rotation_euler = (0.0, -0.0, -1.529)
ob_rock_004.scale = (1.263, 1.263, 1.263)
_m = ob_rock_004.modifiers.new('Subdivision', 'SUBSURF')
_m = ob_rock_004.modifiers.new('Displace', 'DISPLACE')
_m.strength = 0.5
_m.texture_coords = 'GLOBAL'
_m = ob_rock_004.modifiers.new('Displace.001', 'DISPLACE')
_m.strength = 2.0
ob_rock_006.location = (-24.77, -7.5, -0.4134)
ob_rock_006.rotation_euler = (0.0, -0.0, 1.868)
ob_rock_006.scale = (1.263, 1.263, 1.263)
_m = ob_rock_006.modifiers.new('Subdivision', 'SUBSURF')
_m = ob_rock_006.modifiers.new('Displace', 'DISPLACE')
_m.strength = 0.6
_m.texture_coords = 'GLOBAL'
_m = ob_rock_006.modifiers.new('Displace.001', 'DISPLACE')
_m.strength = 2.0
ob_rock_005.location = (-24.38, -13.79, -0.4134)
ob_rock_005.rotation_euler = (0.0, -0.0, 1.639)
ob_rock_005.scale = (1.263, 1.263, 1.263)
_m = ob_rock_005.modifiers.new('Subdivision', 'SUBSURF')
_m = ob_rock_005.modifiers.new('Displace', 'DISPLACE')
_m.strength = 0.5
_m.texture_coords = 'GLOBAL'
_m = ob_rock_005.modifiers.new('Displace.001', 'DISPLACE')
_m.strength = 2.0
ob_rock.location = (-6.098, -23.93, -0.4134)
ob_rock.rotation_euler = (0.0, -0.0, -0.3227)
ob_rock.scale = (1.263, 1.263, 1.263)
_m = ob_rock.modifiers.new('Subdivision', 'SUBSURF')
_m = ob_rock.modifiers.new('Displace', 'DISPLACE')
_m.strength = 0.6
_m.texture_coords = 'GLOBAL'
_m = ob_rock.modifiers.new('Displace.001', 'DISPLACE')
_m.strength = 2.0
ob_circlething_gb_002.location = (1.642, -1.238, -1.527)
ob_circlething_gb_002.rotation_euler = (0.0, -0.0, -0.7633)
ob_circlething_gb_002.scale = (1.263, 1.263, 1.263)
ob_circlething_gb.location = (1.642, -1.238, -1.527)
ob_circlething_gb.rotation_euler = (0.0, -0.0, 1.269)
ob_circlething_gb.scale = (1.263, 1.263, 1.263)
ob_circlething_gb_001.location = (1.642, -1.238, -1.527)
ob_circlething_gb_001.rotation_euler = (0.0, -0.0, 3.387)
ob_circlething_gb_001.scale = (1.263, 1.263, 1.263)
ob_ground_top.location = (3.574, 0.3756, -0.3013)
ob_ground_top.scale = (1.263, 1.263, 1.263)
_m = ob_ground_top.modifiers.new('Boolean', 'BOOLEAN')
_m.object = ob_well_gb
_m.solver = 'FAST'
ob_tree_gb.location = (0.8433, 25.74, 5.066)
ob_tree_gb.rotation_euler = (0.0, -0.0, 2.567)
ob_tree_gb.scale = (1.263, 1.263, 1.263)
ob_bridge_gb.location = (22.12, -12.15, -0.3013)
ob_bridge_gb.rotation_euler = (0.0, -0.0, -0.9327)
ob_bridge_gb.scale = (1.263, 1.263, 1.263)
ob_bridge_gb.lock_rotations_4d = False
ob_bridge_gb.empty_display_type = 'ARROWS'
ob_bridge_gb.lineart.crease_threshold = 0.0
ob_platform_gb.location = (22.12, -12.15, -0.3013)
ob_platform_gb.rotation_euler = (0.0, -0.0, -0.9327)
ob_platform_gb.scale = (1.263, 1.263, 1.263)
ob_platform_gb.lock_rotations_4d = False
ob_platform_gb.empty_display_type = 'ARROWS'
ob_platform_gb.lineart.crease_threshold = 0.0
ob_boundary.location = (31.18, 8.756, 4.206)
ob_boundary.rotation_euler = (0.0, -0.0, -0.841)
ob_boundary.scale = (1.263, 1.263, 1.263)
ob_boundary_001.location = (38.06, -18.06, 4.206)
ob_boundary_001.rotation_euler = (0.0, -0.0, -2.517)
ob_boundary_001.scale = (1.263, 1.263, 1.263)
ob_tree_gb_001.location = (8.342, 30.67, 5.066)
ob_tree_gb_001.rotation_euler = (0.0, -0.0, 3.737)
ob_tree_gb_001.scale = (1.263, 1.263, 1.263)
ob_tree_gb_002.location = (6.65, 19.39, 5.066)
ob_tree_gb_002.rotation_euler = (0.0, -0.0, 4.644)
ob_tree_gb_002.scale = (1.263, 1.263, 1.263)
ob_tree_gb_003.location = (14.14, 24.48, 5.066)
ob_tree_gb_003.rotation_euler = (0.0, -0.0, 4.116)
ob_tree_gb_003.scale = (1.263, 1.263, 1.263)
ob_tree_gb_004.location = (17.51, 15.67, 5.066)
ob_tree_gb_004.rotation_euler = (0.0, -0.0, 4.553)
ob_tree_gb_004.scale = (1.263, 1.263, 1.263)
ob_tree_gb_005.location = (21.68, 22.42, 5.066)
ob_tree_gb_005.rotation_euler = (0.0, -0.0, 2.616)
ob_tree_gb_005.scale = (1.263, 1.263, 1.263)
ob_tree_gb_006.location = (-3.94, 31.03, 5.066)
ob_tree_gb_006.rotation_euler = (0.0, -0.0, 3.439)
ob_tree_gb_006.scale = (1.263, 1.263, 1.263)
ob_tree_gb_007.location = (-6.826, 20.59, 5.066)
ob_tree_gb_007.rotation_euler = (0.0, -0.0, 1.888)
ob_tree_gb_007.scale = (1.263, 1.263, 1.263)
ob_tree_gb_008.location = (-12.91, 25.87, 5.066)
ob_tree_gb_008.rotation_euler = (0.0, -0.0, 1.005)
ob_tree_gb_008.scale = (1.263, 1.263, 1.263)
ob_tree_gb_009.location = (-20.08, 21.72, 5.066)
ob_tree_gb_009.rotation_euler = (0.0, -0.0, 0.4283)
ob_tree_gb_009.scale = (1.263, 1.263, 1.263)
ob_ground_bottom.parent = ob_ground_top
ob_ground_bottom.matrix_parent_inverse = Matrix(((0.792, -0.0, 0.0, -2.83), (-0.0, 0.792, -0.0, -0.2975), (0.0, -0.0, 0.792, 0.2387), (-0.0, 0.0, -0.0, 1.0)))
ob_ground_bottom.location = (3.574, 0.3756, -0.3013)
ob_ground_bottom.scale = (1.263, 1.263, 1.263)
_m = ob_ground_bottom.modifiers.new('Boolean', 'BOOLEAN')
_m.object = ob_well_gb
_m.solver = 'FAST'
ob_rock_007.location = (-12.19, 19.73, -0.4134)
ob_rock_007.rotation_euler = (0.0, -0.0, 1.639)
ob_rock_007.scale = (1.263, 1.263, 1.263)
_m = ob_rock_007.modifiers.new('Subdivision', 'SUBSURF')
_m = ob_rock_007.modifiers.new('Displace', 'DISPLACE')
_m.strength = 0.5
_m.texture_coords = 'GLOBAL'
_m = ob_rock_007.modifiers.new('Displace.001', 'DISPLACE')
_m.strength = 2.0
ob_rock_008.location = (-0.7542, 13.4, -0.2121)
ob_rock_008.rotation_euler = (0.0, -0.0, -0.9442)
ob_rock_008.scale = (1.263, 1.263, 1.263)
_m = ob_rock_008.modifiers.new('Subdivision', 'SUBSURF')
_m = ob_rock_008.modifiers.new('Displace', 'DISPLACE')
_m.strength = 0.6
_m.texture_coords = 'GLOBAL'
_m = ob_rock_008.modifiers.new('Displace.001', 'DISPLACE')
_m.strength = 2.0
ob_rock_009.location = (11.46, 14.68, -0.2153)
ob_rock_009.rotation_euler = (0.0, -0.0, -0.7157)
ob_rock_009.scale = (1.263, 1.263, 1.263)
_m = ob_rock_009.modifiers.new('Subdivision', 'SUBSURF')
_m = ob_rock_009.modifiers.new('Displace', 'DISPLACE')
_m.strength = 0.6
_m.texture_coords = 'GLOBAL'
_m = ob_rock_009.modifiers.new('Displace.001', 'DISPLACE')
_m.strength = 2.0

# ---- collection membership
col_collection.objects.link(ob_suzanne)
col_environment.objects.link(ob_structure_gb)
col_environment.objects.link(ob_structurestands_gb)
col_environment.objects.link(ob_well_gb)
col_environment.objects.link(ob_rock_001)
col_environment.objects.link(ob_rock_003)
col_environment.objects.link(ob_rock_002)
col_environment.objects.link(ob_rock_004)
col_environment.objects.link(ob_rock_006)
col_environment.objects.link(ob_rock_005)
col_environment.objects.link(ob_rock)
col_environment.objects.link(ob_circlething_gb_002)
col_environment.objects.link(ob_circlething_gb)
col_environment.objects.link(ob_circlething_gb_001)
col_environment.objects.link(ob_ground_top)
col_environment.objects.link(ob_tree_gb)
col_environment.objects.link(ob_bridge_gb)
col_environment.objects.link(ob_platform_gb)
col_environment.objects.link(ob_boundary)
col_environment.objects.link(ob_boundary_001)
col_environment.objects.link(ob_tree_gb_001)
col_environment.objects.link(ob_tree_gb_002)
col_environment.objects.link(ob_tree_gb_003)
col_environment.objects.link(ob_tree_gb_004)
col_environment.objects.link(ob_tree_gb_005)
col_environment.objects.link(ob_tree_gb_006)
col_environment.objects.link(ob_tree_gb_007)
col_environment.objects.link(ob_tree_gb_008)
col_environment.objects.link(ob_tree_gb_009)
col_environment.objects.link(ob_ground_bottom)
col_environment.objects.link(ob_rock_007)
col_environment.objects.link(ob_rock_008)
col_environment.objects.link(ob_rock_009)
def _layer_coll(name, lc=None):
    lc = lc or bpy.context.view_layer.layer_collection
    for c in lc.children:
        if c.name == name: return c
        r = _layer_coll(name, c)
        if r: return r
_layer_coll('Collection').exclude = True

# ---- scene / render settings (as saved in the file)
scene.frame_start = 1; scene.frame_end = 250; scene.frame_set(1)
scene.render.engine = 'BLENDER_EEVEE_NEXT'
scene.cycles.sampling_pattern = 'TABULATED_SOBOL'
scene.cycles.use_light_tree = False
scene.view_settings.view_transform = 'Filmic'
bpy.context.view_layer.update()

# ---- added for rendering (the .blend has no active camera and no usable light): camera, sun
cam_auto = bpy.data.cameras.new('AutoCamera')
cam_auto.lens = 50.0
cam_auto.sensor_width = 36.0
cam_auto.clip_end = 2116.41
ob_auto_camera = bpy.data.objects.new('AutoCamera', cam_auto)
scene.collection.objects.link(ob_auto_camera)
ob_auto_camera.location = (130.256, -148.767, 97.75)
ob_auto_camera.rotation_euler = (1.09748, -7.21219e-08, 0.694738)
scene.camera = ob_auto_camera
light_auto_sun = bpy.data.lights.new('AutoSun', 'SUN')
light_auto_sun.energy = 3.0
light_auto_sun.angle = 0.0523599
ob_auto_sun = bpy.data.objects.new('AutoSun', light_auto_sun)
scene.collection.objects.link(ob_auto_sun)
ob_auto_sun.rotation_euler = (0.872665, 0.174533, 0.523599)
bpy.context.view_layer.update()
